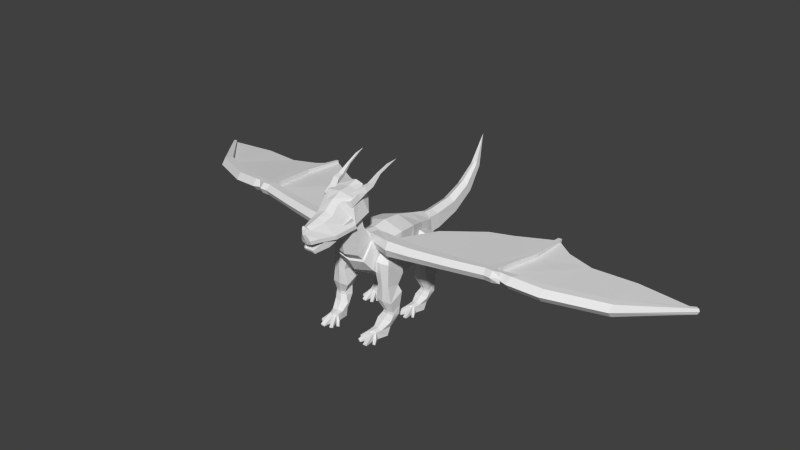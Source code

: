 # Source: ignibus.blend  (saved by Blender 2.78.0; exported with 4.5.12 LTS)
import bpy
from mathutils import Matrix  # noqa: F401  (used for matrix-valued properties, if any)

bpy.ops.wm.read_factory_settings(use_empty=True)
scene = bpy.context.scene
scene.name = 'Scene'

# ---- collections
col_collection_1 = bpy.data.collections.new('Collection 1'); scene.collection.children.link(col_collection_1)

# ---- materials (node trees are filled in below, after node groups)
mat_ignibus = bpy.data.materials.new('ignibus')
mat_ignibus.alpha_threshold = 0.0
mat_ignibus.use_transparent_shadow = False
mat_ignibus.roughness = 0.5

# ---- material node trees

# ---- world
world_world = bpy.data.worlds.new('World'); scene.world = world_world
world_world.color = (0.05088, 0.05088, 0.05088)
world_world.use_sun_shadow = False
world_world.sun_shadow_jitter_overblur = 0.0
world_world.cycles.sampling_method = 'NONE'
world_world.cycles.sample_map_resolution = 256

# ---- meshes
me_body = bpy.data.meshes.new('Body')
me_body.from_pydata([(-1.0, -1.4, -0.84), (-1.0, -0.7, 0.9), (-1.1, 1.0, -1.1), (-0.99, 1.0, 0.9), (1.0, -1.4, -0.84), (1.0, -0.7, 0.9), (1.1, 1.0, -1.1), (0.99, 1.0, 0.9), (-0.49, 3.0, 0.3), (-0.56, 3.0, -0.5), (0.49, 3.0, 0.3), (0.56, 3.0, -0.5), (-1.1, 0.0, 1.0), (-1.1, 0.0, -1.26), (1.1, 0.0, 1.0), (1.1, 0.0, -1.26), (-0.8, 2.0, -0.7), (0.8, 2.0, -0.7), (0.693, 2.0, 0.6), (-0.693, 2.0, 0.6), (-1.0, -2.0, -0.3), (-1.0, -1.4, 1.0), (1.0, -1.4, 1.0), (1.0, -2.0, -0.3), (-0.84, -2.469, 0.2949), (-0.84, -1.855, 1.058), (0.84, -1.855, 1.058), (0.84, -2.469, 0.2949), (0.0, 1.0, 1.2), (0.0, 1.0, -1.3), (0.0, -0.7, 1.2), (0.0, -1.4, -1.04), (0.0, 3.0, 0.6), (0.0, 3.0, -0.7), (0.0, 0.0, 1.3), (0.0, 0.0, -1.46), (0.0, 2.0, 0.9), (0.0, 2.0, -0.9), (0.0, -1.4, 1.3), (0.0, -2.2, -0.5), (4.199e-17, -1.708, 1.243), (-2.923e-17, -2.579, 0.1521)], [], [(12, 3, 2, 13), (37, 16, 9, 33), (14, 5, 4, 15), (1, 0, 20, 21), (35, 29, 6, 15), (34, 28, 3, 12), (32, 10, 11, 33), (36, 18, 10, 32), (16, 19, 8, 9), (18, 17, 11, 10), (30, 34, 12, 1), (31, 35, 15, 4), (7, 14, 15, 6), (1, 12, 13, 0), (7, 6, 17, 18), (2, 3, 19, 16), (28, 7, 18, 36), (29, 2, 16, 37), (39, 23, 27, 41), (31, 4, 23, 39), (30, 1, 21, 38), (4, 5, 22, 23), (23, 22, 26, 27), (38, 21, 25, 40), (21, 20, 24, 25), (22, 38, 40, 26), (5, 30, 38, 22), (0, 31, 39, 20), (20, 39, 41, 24), (6, 29, 37, 17), (3, 28, 36, 19), (0, 13, 35, 31), (5, 14, 34, 30), (19, 36, 32, 8), (8, 32, 33, 9), (14, 7, 28, 34), (13, 2, 29, 35), (17, 37, 33, 11), (26, 40, 41, 27), (25, 24, 41, 40)])
_uv = me_body.uv_layers.new(name='UVMap')
_uv.uv.foreach_set('vector', [0.1487, 0.6466, 0.1907, 0.6585, 0.1674, 0.7397, 0.1242, 0.7368, 0.23, 0.7843, 0.2183, 0.7392, 0.2613, 0.7366, 0.282, 0.756, 0.6529, 0.274, 0.6226, 0.2627, 0.6202, 0.1837, 0.6792, 0.1843, 0.117, 0.6404, 0.07358, 0.7065, 0.05825, 0.6786, 0.08668, 0.6348, 0.6924, 0.1311, 0.7486, 0.1535, 0.7176, 0.2044, 0.6792, 0.1843, 0.1621, 0.5889, 0.2152, 0.6134, 0.1907, 0.6585, 0.1487, 0.6466, 0.7993, 0.3097, 0.7884, 0.2842, 0.796, 0.2562, 0.8238, 0.2505, 0.7477, 0.3271, 0.7432, 0.2902, 0.7884, 0.2842, 0.7993, 0.3097, 0.2183, 0.7392, 0.2341, 0.68, 0.2694, 0.7088, 0.2613, 0.7366, 0.7432, 0.2902, 0.7607, 0.2315, 0.796, 0.2562, 0.7884, 0.2842, 0.1215, 0.5849, 0.1621, 0.5889, 0.1487, 0.6466, 0.117, 0.6404, 0.6096, 0.1311, 0.6924, 0.1311, 0.6792, 0.1843, 0.6202, 0.1837, 0.6949, 0.2858, 0.6529, 0.274, 0.6792, 0.1843, 0.7176, 0.2044, 0.117, 0.6404, 0.1487, 0.6466, 0.1242, 0.7368, 0.07358, 0.7065, 0.6949, 0.2858, 0.7176, 0.2044, 0.7607, 0.2315, 0.7432, 0.2902, 0.1674, 0.7397, 0.1907, 0.6585, 0.2341, 0.68, 0.2183, 0.7392, 0.6922, 0.337, 0.6949, 0.2858, 0.7432, 0.2902, 0.7477, 0.3271, 0.1672, 0.7993, 0.1674, 0.7397, 0.2183, 0.7392, 0.23, 0.7843, 0.5547, 0.158, 0.5926, 0.1994, 0.5705, 0.2143, 0.5311, 0.2023, 0.6096, 0.1311, 0.6202, 0.1837, 0.5926, 0.1994, 0.5547, 0.158, 0.1215, 0.5849, 0.117, 0.6404, 0.08668, 0.6348, 0.0793, 0.5849, 0.6202, 0.1837, 0.6226, 0.2627, 0.5939, 0.2517, 0.5926, 0.1994, 0.5926, 0.1994, 0.5939, 0.2517, 0.5757, 0.2458, 0.5705, 0.2143, 0.0793, 0.5849, 0.08668, 0.6348, 0.06811, 0.6302, 0.06224, 0.5902, 0.08668, 0.6348, 0.05825, 0.6786, 0.04724, 0.6543, 0.06811, 0.6302, 0.5939, 0.2517, 0.5615, 0.2902, 0.5498, 0.2768, 0.5757, 0.2458, 0.6226, 0.2627, 0.5975, 0.3123, 0.5615, 0.2902, 0.5939, 0.2517, 0.07358, 0.7065, 0.03709, 0.7457, 0.004305, 0.6941, 0.05825, 0.6786, 0.05825, 0.6786, 0.004305, 0.6941, 0.007357, 0.644, 0.04724, 0.6543, 0.7176, 0.2044, 0.7486, 0.1535, 0.7943, 0.1991, 0.7607, 0.2315, 0.1907, 0.6585, 0.2152, 0.6134, 0.2573, 0.6509, 0.2341, 0.68, 0.07358, 0.7065, 0.1242, 0.7368, 0.1077, 0.789, 0.03709, 0.7457, 0.6226, 0.2627, 0.6529, 0.274, 0.6341, 0.3301, 0.5975, 0.3123, 0.2341, 0.68, 0.2573, 0.6509, 0.2921, 0.6927, 0.2694, 0.7088, 0.2694, 0.7088, 0.2921, 0.6927, 0.282, 0.756, 0.2613, 0.7366, 0.6529, 0.274, 0.6949, 0.2858, 0.6922, 0.337, 0.6341, 0.3301, 0.1242, 0.7368, 0.1674, 0.7397, 0.1672, 0.7993, 0.1077, 0.789, 0.7607, 0.2315, 0.7943, 0.1991, 0.8238, 0.2505, 0.796, 0.2562, 0.5757, 0.2458, 0.5498, 0.2768, 0.5311, 0.2023, 0.5705, 0.2143, 0.06811, 0.6302, 0.04724, 0.6543, 0.007357, 0.644, 0.06224, 0.5902])
me_body.materials.append(mat_ignibus)
me_body.use_remesh_preserve_volume = False
me_body.use_remesh_preserve_attributes = False
me_body.use_mirror_vertex_groups = False
me_body.update()
me_legrightfront = bpy.data.meshes.new('LegRightFront')
me_legrightfront.from_pydata([(0.2583, -0.8161, -0.03217), (0.4583, -0.2104, 0.6379), (0.2583, 0.2539, -0.8379), (0.4583, 0.6596, 0.2322), (-0.7017, -0.8161, -0.03217), (-0.2188, -0.2104, 0.4836), (-0.7017, 0.2539, -0.8379), (-0.2188, 0.6596, 0.07785), (-0.06778, -0.09781, -1.362), (-0.06778, -0.8333, -1.185), (-0.6899, -0.09781, -1.362), (-0.6899, -0.8333, -1.185), (-0.2512, -0.1064, -2.434), (-0.2512, -0.626, -2.623), (-0.8041, -0.1064, -2.434), (-0.8041, -0.626, -2.623), (-0.835, -0.8084, -2.063), (-0.835, 0.009652, -1.706), (0.07737, 0.009652, -1.706), (0.07737, -0.8084, -2.063), (-0.1748, -0.1988, -2.855), (-0.1748, -0.6276, -2.78), (-0.8355, -0.1988, -2.855), (-0.8355, -0.6276, -2.78), (-0.1024, -0.6383, -3.456), (0.02553, -0.7612, -3.101), (-0.6553, -0.6383, -3.456), (-0.7832, -0.7612, -3.101), (-0.09221, -0.7443, -3.87), (-0.02903, -1.103, -3.437), (-0.6497, -0.8426, -3.87), (-0.5865, -1.201, -3.437), (-0.03783, -1.542, -3.866), (-0.03783, -1.542, -3.47), (-0.4281, -1.611, -3.866), (-0.4281, -1.611, -3.47), (0.1198, 0.8918, 0.08356), (-0.2217, 0.4861, -0.9093), (0.1198, -0.2104, 0.5607), (-0.2217, -0.8995, -0.01431), (-0.3788, 0.1112, -1.427), (-0.3788, -0.9083, -1.169), (-0.5276, -0.0207, -2.434), (-0.5276, -0.6927, -2.609), (-0.3788, 0.1168, -1.706), (-0.3788, -0.8918, -2.045), (-0.5052, -0.1238, -2.855), (-0.5052, -0.686, -2.767), (-0.3788, -0.5192, -3.503), (-0.3788, -0.8445, -3.083), (-0.3788, -0.7734, -3.918), (-0.3088, -1.146, -3.389), (-0.2061, -1.721, -3.876), (-0.205, -1.65, -3.513), (0.08309, -1.845, -3.868), (0.08309, -1.845, -3.671), (-0.08516, -1.924, -3.878), (-0.08412, -1.93, -3.724), (-0.4647, -1.978, -3.671), (-0.4647, -1.978, -3.868), (-0.2416, -1.994, -3.724), (-0.2427, -1.989, -3.878), (-0.4778, -1.482, -3.459), (-0.4977, -1.369, -3.867), (-0.05491, -1.291, -3.867), (-0.03506, -1.404, -3.459), (-0.2603, -1.424, -3.889), (-0.2376, -1.545, -3.412), (-0.5311, -1.744, -3.675), (-0.5311, -1.744, -3.872), (-0.645, -1.666, -3.665), (-0.6525, -1.69, -3.873), (0.0777, -1.651, -3.872), (0.0777, -1.651, -3.675), (0.207, -1.563, -3.873), (0.1851, -1.564, -3.665), (-0.4776, -2.177, -3.786), (-0.4776, -2.177, -3.871), (-0.2546, -2.194, -3.839), (-0.2556, -2.188, -3.881), (0.172, -2.024, -3.871), (0.172, -2.024, -3.786), (0.003791, -2.104, -3.881), (0.004825, -2.109, -3.839), (-0.6282, -1.918, -3.775), (-0.6282, -1.918, -3.859), (-0.7421, -1.84, -3.765), (-0.7496, -1.864, -3.861), (0.196, -1.812, -3.866), (0.196, -1.812, -3.781), (0.3253, -1.724, -3.867), (0.3035, -1.725, -3.771)], [], [(1, 0, 2, 3), (36, 37, 6, 7), (7, 6, 4, 5), (38, 39, 0, 1), (0, 9, 8, 2), (38, 1, 3, 36), (17, 14, 15, 16), (37, 40, 10, 6), (39, 41, 9, 0), (6, 10, 11, 4), (43, 47, 21, 13), (19, 13, 12, 18), (45, 43, 13, 19), (44, 42, 14, 17), (40, 44, 17, 10), (41, 45, 19, 9), (9, 19, 18, 8), (10, 17, 16, 11), (22, 26, 27, 23), (42, 46, 22, 14), (14, 22, 23, 15), (13, 21, 20, 12), (49, 51, 29, 25), (21, 25, 24, 20), (47, 49, 25, 21), (46, 48, 26, 22), (63, 71, 70, 62), (48, 50, 30, 26), (26, 30, 31, 27), (25, 29, 28, 24), (35, 58, 60, 53), (32, 72, 73, 33), (67, 53, 33, 65), (66, 52, 34, 63), (64, 32, 52, 66), (62, 35, 53, 67), (33, 55, 54, 32), (24, 28, 50, 48), (20, 24, 48, 46), (23, 27, 49, 47), (27, 31, 51, 49), (12, 20, 46, 42), (11, 16, 45, 41), (8, 18, 44, 40), (18, 12, 42, 44), (16, 15, 43, 45), (15, 23, 47, 43), (4, 11, 41, 39), (2, 8, 40, 37), (5, 38, 36, 7), (5, 4, 39, 38), (3, 2, 37, 36), (55, 81, 80, 54), (53, 57, 55, 33), (32, 54, 56, 52), (52, 56, 57, 53), (60, 78, 79, 61), (53, 60, 61, 52), (34, 59, 58, 35), (52, 61, 59, 34), (31, 62, 67, 51), (28, 64, 66, 50), (50, 66, 63, 30), (51, 67, 65, 29), (29, 65, 64, 28), (30, 63, 62, 31), (71, 87, 86, 70), (34, 69, 71, 63), (62, 70, 68, 35), (35, 68, 69, 34), (73, 89, 91, 75), (33, 73, 75, 65), (64, 74, 72, 32), (65, 75, 74, 64), (78, 76, 77, 79), (58, 76, 78, 60), (61, 79, 77, 59), (59, 77, 76, 58), (81, 83, 82, 80), (56, 82, 83, 57), (54, 80, 82, 56), (57, 83, 81, 55), (87, 85, 84, 86), (70, 86, 84, 68), (69, 85, 87, 71), (68, 84, 85, 69), (91, 89, 88, 90), (72, 88, 89, 73), (75, 91, 90, 74), (74, 90, 88, 72)])
_uv = me_legrightfront.uv_layers.new(name='UVMap')
_uv.uv.foreach_set('vector', [0.8761, 0.337, 0.8961, 0.2991, 0.8388, 0.275, 0.8324, 0.3284, 0.5344, 0.9418, 0.5293, 0.8932, 0.5073, 0.8878, 0.5175, 0.9348, 0.9693, 0.4958, 0.966, 0.4443, 0.906, 0.4606, 0.9249, 0.4994, 0.9223, 0.8438, 0.9376, 0.8029, 0.9155, 0.8039, 0.9062, 0.8465, 0.8961, 0.2991, 0.8848, 0.2447, 0.8497, 0.2438, 0.8388, 0.275, 0.9247, 0.5155, 0.9244, 0.5316, 0.9688, 0.5281, 0.9802, 0.5113, 0.9706, 0.4013, 0.9774, 0.3677, 0.9579, 0.3511, 0.9408, 0.3725, 0.5293, 0.8932, 0.5281, 0.8607, 0.5087, 0.8599, 0.5073, 0.8878, 0.9376, 0.8029, 0.9442, 0.7508, 0.9291, 0.7501, 0.9155, 0.8039, 0.966, 0.4443, 0.9598, 0.4157, 0.9251, 0.4107, 0.906, 0.4606, 0.9509, 0.682, 0.9499, 0.6741, 0.9336, 0.6738, 0.9372, 0.681, 0.8757, 0.2044, 0.8602, 0.1772, 0.8383, 0.1905, 0.8415, 0.2278, 0.944, 0.7105, 0.9509, 0.682, 0.9372, 0.681, 0.9225, 0.7091, 0.5297, 0.8464, 0.5268, 0.8098, 0.5134, 0.8073, 0.5073, 0.8417, 0.5281, 0.8607, 0.5297, 0.8464, 0.5073, 0.8417, 0.5087, 0.8599, 0.9442, 0.7508, 0.944, 0.7105, 0.9225, 0.7091, 0.9291, 0.7501, 0.8848, 0.2447, 0.8757, 0.2044, 0.8415, 0.2278, 0.8497, 0.2438, 0.9598, 0.4157, 0.9706, 0.4013, 0.9408, 0.3725, 0.9251, 0.4107, 0.9802, 0.3479, 0.9714, 0.3135, 0.9599, 0.3278, 0.9604, 0.3441, 0.5268, 0.8098, 0.5302, 0.79, 0.5147, 0.7869, 0.5134, 0.8073, 0.9774, 0.3677, 0.9802, 0.3479, 0.9604, 0.3441, 0.9579, 0.3511, 0.8602, 0.1772, 0.8587, 0.1693, 0.8385, 0.1702, 0.8383, 0.1905, 0.9442, 0.6562, 0.9409, 0.6351, 0.9273, 0.6352, 0.9243, 0.6575, 0.8587, 0.1693, 0.8613, 0.1509, 0.849, 0.1372, 0.8385, 0.1702, 0.9499, 0.6741, 0.9442, 0.6562, 0.9243, 0.6575, 0.9336, 0.6738, 0.5302, 0.79, 0.5403, 0.7554, 0.5261, 0.7527, 0.5147, 0.7869, 0.947, 0.282, 0.9325, 0.2742, 0.9291, 0.2833, 0.9346, 0.2972, 0.5403, 0.7554, 0.5427, 0.7324, 0.5294, 0.7311, 0.5261, 0.7527, 0.9714, 0.3135, 0.9704, 0.2921, 0.9469, 0.3039, 0.9599, 0.3278, 0.8613, 0.1509, 0.8696, 0.1301, 0.8466, 0.1175, 0.849, 0.1372, 0.9472, 0.6134, 0.95, 0.5949, 0.94, 0.5925, 0.9375, 0.6103, 0.301, 0.6877, 0.3007, 0.6951, 0.3098, 0.6951, 0.3193, 0.6877, 0.9388, 0.6167, 0.9375, 0.6103, 0.9299, 0.6154, 0.929, 0.6216, 0.3918, 0.7568, 0.3778, 0.7556, 0.3839, 0.7654, 0.3953, 0.7676, 0.397, 0.7467, 0.3853, 0.747, 0.3778, 0.7556, 0.3918, 0.7568, 0.9495, 0.6193, 0.9472, 0.6134, 0.9375, 0.6103, 0.9388, 0.6167, 0.3193, 0.6877, 0.31, 0.6726, 0.3009, 0.6726, 0.301, 0.6877, 0.5547, 0.7565, 0.5558, 0.7364, 0.5427, 0.7324, 0.5403, 0.7554, 0.5458, 0.7905, 0.5547, 0.7565, 0.5403, 0.7554, 0.5302, 0.79, 0.9663, 0.6741, 0.9639, 0.6578, 0.9442, 0.6562, 0.9499, 0.6741, 0.9639, 0.6578, 0.9542, 0.6321, 0.9409, 0.6351, 0.9442, 0.6562, 0.5405, 0.8105, 0.5458, 0.7905, 0.5302, 0.79, 0.5268, 0.8098, 0.9591, 0.7499, 0.9653, 0.709, 0.944, 0.7105, 0.9442, 0.7508, 0.547, 0.864, 0.5524, 0.8467, 0.5297, 0.8464, 0.5281, 0.8607, 0.5524, 0.8467, 0.5405, 0.8105, 0.5268, 0.8098, 0.5297, 0.8464, 0.9653, 0.709, 0.9647, 0.6813, 0.9509, 0.682, 0.944, 0.7105, 0.9647, 0.6813, 0.9663, 0.6741, 0.9499, 0.6741, 0.9509, 0.682, 0.9597, 0.8034, 0.9591, 0.7499, 0.9442, 0.7508, 0.9376, 0.8029, 0.553, 0.8958, 0.547, 0.864, 0.5281, 0.8607, 0.5293, 0.8932, 0.9249, 0.4994, 0.9247, 0.5155, 0.9802, 0.5113, 0.9693, 0.4958, 0.9388, 0.8414, 0.9597, 0.8034, 0.9376, 0.8029, 0.9223, 0.8438, 0.5529, 0.9468, 0.553, 0.8958, 0.5293, 0.8932, 0.5344, 0.9418, 0.31, 0.6726, 0.3047, 0.6633, 0.3007, 0.6633, 0.3009, 0.6726, 0.9375, 0.6103, 0.9322, 0.5946, 0.9246, 0.599, 0.9299, 0.6154, 0.3853, 0.747, 0.3708, 0.7429, 0.3679, 0.751, 0.3778, 0.7556, 0.3047, 0.607, 0.3026, 0.6177, 0.3096, 0.6193, 0.3219, 0.6073, 0.3095, 0.5932, 0.3026, 0.5849, 0.3007, 0.5856, 0.3025, 0.5947, 0.3219, 0.6073, 0.3095, 0.5932, 0.3025, 0.5947, 0.3047, 0.607, 0.3271, 0.6363, 0.31, 0.6362, 0.31, 0.6453, 0.3271, 0.6547, 0.3778, 0.7556, 0.3656, 0.7585, 0.3671, 0.7687, 0.3839, 0.7654, 0.9542, 0.6321, 0.9495, 0.6193, 0.9388, 0.6167, 0.9409, 0.6351, 0.4224, 0.7459, 0.397, 0.7467, 0.3918, 0.7568, 0.4224, 0.7594, 0.4224, 0.7594, 0.3918, 0.7568, 0.3953, 0.7676, 0.4203, 0.7724, 0.9409, 0.6351, 0.9388, 0.6167, 0.929, 0.6216, 0.9273, 0.6352, 0.8696, 0.1301, 0.8822, 0.124, 0.8703, 0.1083, 0.8466, 0.1175, 0.9704, 0.2921, 0.947, 0.282, 0.9346, 0.2972, 0.9469, 0.3039, 0.9325, 0.2742, 0.924, 0.2705, 0.9229, 0.275, 0.9291, 0.2833, 0.3839, 0.7654, 0.3782, 0.7708, 0.3812, 0.7761, 0.3953, 0.7676, 0.9495, 0.6193, 0.96, 0.6091, 0.9556, 0.6046, 0.9472, 0.6134, 0.3271, 0.6547, 0.3349, 0.6451, 0.3349, 0.636, 0.3271, 0.6363, 0.921, 0.6075, 0.9141, 0.5999, 0.9098, 0.6045, 0.9167, 0.6121, 0.9299, 0.6154, 0.921, 0.6075, 0.9167, 0.6121, 0.929, 0.6216, 0.397, 0.7467, 0.3832, 0.7358, 0.3798, 0.7422, 0.3853, 0.747, 0.8822, 0.124, 0.8896, 0.1099, 0.8862, 0.1008, 0.8703, 0.1083, 0.9412, 0.5823, 0.9511, 0.5847, 0.9512, 0.581, 0.9413, 0.5804, 0.95, 0.5949, 0.9511, 0.5847, 0.9412, 0.5823, 0.94, 0.5925, 0.3656, 0.7585, 0.3565, 0.7599, 0.3579, 0.7701, 0.3671, 0.7687, 0.31, 0.6362, 0.3007, 0.6361, 0.3007, 0.64, 0.31, 0.6453, 0.9207, 0.5895, 0.9283, 0.5851, 0.9277, 0.5832, 0.9198, 0.5858, 0.3026, 0.6177, 0.3007, 0.6268, 0.3026, 0.6274, 0.3096, 0.6193, 0.3708, 0.7429, 0.3621, 0.7396, 0.3592, 0.7477, 0.3679, 0.751, 0.9322, 0.5946, 0.9283, 0.5851, 0.9207, 0.5895, 0.9246, 0.599, 0.969, 0.5975, 0.9643, 0.5937, 0.9618, 0.5967, 0.9663, 0.6011, 0.96, 0.6091, 0.9663, 0.6011, 0.9618, 0.5967, 0.9556, 0.6046, 0.3782, 0.7708, 0.3705, 0.776, 0.3735, 0.7814, 0.3812, 0.7761, 0.3349, 0.6451, 0.3441, 0.6405, 0.3441, 0.6366, 0.3349, 0.636, 0.9098, 0.6045, 0.9141, 0.5999, 0.9115, 0.5971, 0.9062, 0.6018, 0.3007, 0.6951, 0.301, 0.7043, 0.3049, 0.7043, 0.3098, 0.6951, 0.8896, 0.1099, 0.8961, 0.1017, 0.8948, 0.09733, 0.8862, 0.1008, 0.3832, 0.7358, 0.3753, 0.7311, 0.3718, 0.7375, 0.3798, 0.7422])
me_legrightfront.materials.append(mat_ignibus)
me_legrightfront.use_remesh_preserve_volume = False
me_legrightfront.use_remesh_preserve_attributes = False
me_legrightfront.use_mirror_vertex_groups = False
me_legrightfront.update()
me_wingright01 = bpy.data.meshes.new('WingRight01')
me_wingright01.from_pydata([(0.3549, -0.102, 0.3383), (-1.058, -0.5504, 0.5348), (0.3465, 0.3986, 0.2806), (-0.3355, 0.2389, 0.4183), (0.3352, -0.1674, -0.2267), (-1.085, -0.6375, -0.2184), (0.3269, 0.3332, -0.2843), (-0.3616, 0.1518, -0.3349), (-2.325, -0.4029, 0.5006), (-2.236, 0.1505, 0.4335), (-2.258, 0.0773, -0.1992), (-2.347, -0.4761, -0.1321), (-4.158, -0.06547, 0.4932), (-4.254, 0.4304, 0.4392), (-4.274, 0.3645, -0.1303), (-4.178, -0.1314, -0.07623), (-6.323, 0.2908, 0.5272), (-6.321, 0.7174, 0.4686), (-6.278, 0.6634, -0.1008), (-6.343, 0.2249, -0.0422), (-6.69, 0.4102, 0.5262), (-6.71, 0.3443, -0.04325), (-0.3485, 0.1954, 0.04171), (0.3367, 0.3659, -0.001845), (-1.091, -0.7845, 0.1809), (0.3331, -0.249, 0.06944), (-2.247, 0.1139, 0.1171), (-2.356, -0.63, 0.207), (-4.264, 0.3974, 0.1545), (-4.188, -0.2889, 0.2312), (-6.3, 0.6904, 0.1839), (-6.352, 0.06731, 0.2653), (-6.7, 0.3772, 0.2415), (-5.872, 0.6861, -0.099), (-5.948, 0.2608, -0.06008), (-5.928, 0.3267, 0.5094), (-5.915, 0.7401, 0.4704), (-5.893, 0.7131, 0.1857), (-5.991, 0.1097, 0.2478), (-6.564, 3.534, -0.1056), (-6.547, 3.513, -0.3334), (-6.254, 3.441, -0.3047), (-6.581, 3.556, 0.1221), (-6.271, 3.462, -0.07689), (-6.288, 3.484, 0.1509), (-6.418, 5.84, -0.276), (-6.408, 5.827, -0.4127), (-6.232, 5.784, -0.3954), (-6.429, 5.853, -0.1394), (-6.243, 5.797, -0.2588), (-6.253, 5.81, -0.1221), (-1.548, 2.644, -0.05761), (-3.364, 4.192, -0.1147), (-4.459, 4.728, -0.178)], [], [(1, 0, 2, 3), (22, 23, 6, 7), (7, 6, 4, 5), (24, 25, 0, 1), (25, 4, 6, 23), (22, 26, 9, 3), (27, 29, 15, 11), (5, 11, 10, 7), (3, 9, 8, 1), (24, 27, 11, 5), (34, 19, 18, 33), (26, 28, 13, 9), (11, 15, 14, 10), (9, 13, 12, 8), (19, 21, 18), (36, 17, 16, 35), (38, 31, 19, 34), (36, 44, 42, 17), (32, 20, 17, 30), (17, 20, 16), (31, 32, 21, 19), (16, 20, 32, 31), (21, 32, 30, 18), (33, 41, 43, 37), (35, 16, 31, 38), (10, 14, 28, 26), (1, 8, 27, 24), (8, 12, 29, 27), (7, 10, 26, 22), (0, 25, 23, 2), (5, 4, 25, 24), (3, 2, 23, 22), (12, 35, 38, 29), (14, 33, 37, 28), (28, 37, 36, 13), (29, 38, 34, 15), (13, 36, 35, 12), (15, 34, 33, 14), (43, 49, 50, 44), (40, 46, 47, 41), (30, 39, 40, 18), (17, 42, 39, 30), (37, 43, 44, 36), (18, 40, 41, 33), (49, 45, 48, 50), (47, 46, 45, 49), (44, 50, 48, 42), (42, 48, 45, 39), (39, 45, 46, 40), (41, 47, 49, 43), (37, 52, 53, 43), (28, 52, 37), (49, 43, 53), (26, 22, 51), (28, 26, 51, 52)])
_uv = me_wingright01.uv_layers.new(name='UVMap')
_uv.uv.foreach_set('vector', [0.05561, 0.1103, 0.01601, 0.1467, 0.02053, 0.1585, 0.04122, 0.1517, 0.04303, 0.1783, 0.01143, 0.181, 0.01964, 0.1896, 0.03966, 0.1957, 0.03966, 0.1957, 0.01964, 0.1896, 0.01548, 0.201, 0.05414, 0.2353, 0.04758, 0.09385, 0.004305, 0.1407, 0.01601, 0.1467, 0.05561, 0.1103, 0.004305, 0.2068, 0.01548, 0.201, 0.01964, 0.1896, 0.01143, 0.181, 0.04502, 0.1697, 0.1248, 0.1305, 0.1185, 0.1167, 0.04122, 0.1517, 0.1006, 0.2697, 0.1827, 0.2956, 0.1886, 0.2803, 0.1062, 0.2538, 0.05414, 0.2353, 0.1062, 0.2538, 0.1146, 0.2282, 0.03966, 0.1957, 0.04122, 0.1517, 0.1185, 0.1167, 0.1094, 0.0903, 0.05561, 0.1103, 0.04667, 0.2513, 0.1006, 0.2697, 0.1062, 0.2538, 0.05414, 0.2353, 0.2741, 0.3101, 0.2856, 0.3232, 0.3021, 0.3085, 0.2872, 0.2896, 0.1248, 0.1305, 0.2151, 0.09199, 0.21, 0.07894, 0.1185, 0.1167, 0.1062, 0.2538, 0.1886, 0.2803, 0.2038, 0.2623, 0.1146, 0.2282, 0.1185, 0.1167, 0.21, 0.07894, 0.1941, 0.06106, 0.1094, 0.0903, 0.2856, 0.3232, 0.2953, 0.327, 0.3021, 0.3085, 0.293, 0.04882, 0.3084, 0.03121, 0.2904, 0.01856, 0.2783, 0.03143, 0.2669, 0.3247, 0.2787, 0.3346, 0.2856, 0.3232, 0.2741, 0.3101, 0.293, 0.04882, 0.4262, 0.119, 0.4368, 0.1095, 0.3084, 0.03121, 0.3033, 0.004305, 0.2999, 0.01507, 0.3084, 0.03121, 0.3188, 0.02047, 0.3084, 0.03121, 0.2999, 0.01507, 0.2904, 0.01856, 0.2787, 0.3346, 0.2971, 0.337, 0.2953, 0.327, 0.2856, 0.3232, 0.2904, 0.01856, 0.2999, 0.01507, 0.3033, 0.004305, 0.2835, 0.00639, 0.2953, 0.327, 0.2971, 0.337, 0.3129, 0.3207, 0.3021, 0.3085, 0.2872, 0.2896, 0.4304, 0.2258, 0.4259, 0.2149, 0.2873, 0.273, 0.2783, 0.03143, 0.2904, 0.01856, 0.2835, 0.00639, 0.2712, 0.0165, 0.1146, 0.2282, 0.2038, 0.2623, 0.2081, 0.2501, 0.1204, 0.2148, 0.05561, 0.1103, 0.1094, 0.0903, 0.1033, 0.07382, 0.04758, 0.09385, 0.1094, 0.0903, 0.1941, 0.06106, 0.1879, 0.04567, 0.1033, 0.07382, 0.03966, 0.1957, 0.1146, 0.2282, 0.1204, 0.2148, 0.04303, 0.1783, 0.01601, 0.1467, 0.004305, 0.1407, 0.01214, 0.1675, 0.02053, 0.1585, 0.05414, 0.2353, 0.01548, 0.201, 0.004305, 0.2068, 0.04667, 0.2513, 0.04122, 0.1517, 0.02053, 0.1585, 0.01214, 0.1675, 0.04502, 0.1697, 0.1941, 0.06106, 0.2783, 0.03143, 0.2712, 0.0165, 0.1879, 0.04567, 0.2038, 0.2623, 0.2872, 0.2896, 0.2873, 0.273, 0.2081, 0.2501, 0.2151, 0.09199, 0.2912, 0.0646, 0.293, 0.04882, 0.21, 0.07894, 0.1827, 0.2956, 0.2669, 0.3247, 0.2741, 0.3101, 0.1886, 0.2803, 0.21, 0.07894, 0.293, 0.04882, 0.2783, 0.03143, 0.1941, 0.06106, 0.1886, 0.2803, 0.2741, 0.3101, 0.2872, 0.2896, 0.2038, 0.2623, 0.421, 0.129, 0.5043, 0.1697, 0.4997, 0.1617, 0.4262, 0.119, 0.4408, 0.2366, 0.5146, 0.1912, 0.5106, 0.1864, 0.4304, 0.2258, 0.3129, 0.3207, 0.4473, 0.2468, 0.4408, 0.2366, 0.3021, 0.3085, 0.3084, 0.03121, 0.4368, 0.1095, 0.4436, 0.09992, 0.3188, 0.02047, 0.2912, 0.0646, 0.421, 0.129, 0.4262, 0.119, 0.293, 0.04882, 0.3021, 0.3085, 0.4408, 0.2366, 0.4304, 0.2258, 0.2872, 0.2896, 0.5043, 0.1697, 0.5112, 0.1575, 0.5037, 0.1575, 0.4997, 0.1617, 0.5106, 0.1864, 0.5146, 0.1912, 0.5225, 0.1917, 0.5162, 0.1783, 0.4262, 0.119, 0.4997, 0.1617, 0.5037, 0.1575, 0.4368, 0.1095, 0.4368, 0.1095, 0.5037, 0.1575, 0.5112, 0.1575, 0.4436, 0.09992, 0.4473, 0.2468, 0.5225, 0.1917, 0.5146, 0.1912, 0.4408, 0.2366, 0.4304, 0.2258, 0.5106, 0.1864, 0.5162, 0.1783, 0.4259, 0.2149, 0.3565, 0.5115, 0.5558, 0.4957, 0.5419, 0.4408, 0.4426, 0.4151, 0.3945, 0.5784, 0.5558, 0.4957, 0.3565, 0.5115, 0.5261, 0.3456, 0.4426, 0.4151, 0.5419, 0.4408, 0.4453, 0.6581, 0.5055, 0.7225, 0.5558, 0.6064, 0.3945, 0.5784, 0.4453, 0.6581, 0.5558, 0.6064, 0.5558, 0.4957])
me_wingright01.materials.append(mat_ignibus)
me_wingright01.use_remesh_preserve_volume = False
me_wingright01.use_remesh_preserve_attributes = False
me_wingright01.use_mirror_vertex_groups = False
me_wingright01.update()
me_wingright02 = bpy.data.meshes.new('WingRight02')
me_wingright02.from_pydata([(0.1341, 0.2115, 0.3547), (0.1725, 0.1962, 0.01308), (0.1142, -0.009872, 0.4002), (0.1589, -0.0277, 0.001624), (-0.9493, 0.3266, 0.3724), (-0.879, 0.2986, -0.254), (-0.7497, -0.04648, 0.4115), (-0.6793, -0.07449, -0.2149), (-2.007, 0.5717, 0.2428), (-1.936, 0.5437, -0.3836), (-2.259, 0.2305, 0.2297), (-2.189, 0.2025, -0.3967), (-4.654, 1.877, -0.1127), (-4.583, 1.849, -0.7391), (-4.935, 1.559, -0.1301), (-4.865, 1.531, -0.7564), (-7.339, 4.598, -0.7201), (-7.31, 4.586, -0.9832), (-7.482, 4.518, -0.7247), (-7.448, 4.504, -1.025), (0.1533, 0.2038, 0.1839), (0.1574, -0.2282, 0.2126), (-0.9141, 0.3126, 0.05923), (-0.6847, -0.3596, 0.115), (-1.971, 0.5577, -0.0704), (-2.195, -0.08264, -0.06682), (-4.618, 1.863, -0.4259), (-4.87, 1.246, -0.4265), (-7.362, 4.611, -0.8517), (-7.535, 4.512, -0.8583), (0.002166, 2.835, -0.1056), (0.008439, 5.155, -0.276), (-2.314, 4.191, -0.4308), (-4.504, 4.575, -0.6016), (-0.9188, 4.522, -0.3249)], [], [(21, 23, 7, 3), (7, 11, 9, 5), (20, 22, 4, 0), (3, 7, 5, 1), (0, 4, 6, 2), (24, 26, 12, 8), (22, 24, 8, 4), (4, 8, 10, 6), (23, 25, 11, 7), (12, 16, 18, 14), (8, 12, 14, 10), (25, 27, 15, 11), (11, 15, 13, 9), (28, 29, 18, 16), (27, 29, 19, 15), (15, 19, 17, 13), (26, 28, 16, 12), (13, 17, 28, 26), (14, 18, 29, 27), (17, 19, 29, 28), (10, 14, 27, 25), (6, 10, 25, 23), (5, 9, 24, 22), (9, 13, 26, 24), (1, 5, 22, 20), (2, 6, 23, 21), (28, 26, 33), (30, 34, 32, 20), (22, 20, 32), (26, 24, 32, 33), (30, 31, 34), (24, 22, 32), (2, 21, 20, 0), (1, 20, 21, 3)])
_uv = me_wingright02.uv_layers.new(name='UVMap')
_uv.uv.foreach_set('vector', [0.004305, 0.8271, 0.0308, 0.8527, 0.04117, 0.8359, 0.01442, 0.822, 0.04117, 0.8359, 0.1115, 0.8506, 0.1072, 0.8306, 0.05547, 0.8229, 0.5287, 0.06859, 0.5728, 0.07128, 0.5718, 0.05607, 0.5334, 0.06263, 0.01442, 0.822, 0.04117, 0.8359, 0.05547, 0.8229, 0.01797, 0.8162, 0.5334, 0.06263, 0.5718, 0.05607, 0.5573, 0.04281, 0.53, 0.05651, 0.6258, 0.06408, 0.7726, 0.06005, 0.773, 0.04424, 0.6244, 0.04847, 0.5728, 0.07128, 0.6258, 0.06408, 0.6244, 0.04847, 0.5718, 0.05607, 0.5718, 0.05607, 0.6244, 0.04847, 0.6289, 0.02842, 0.5573, 0.04281, 0.0308, 0.8527, 0.1029, 0.8703, 0.1115, 0.8506, 0.04117, 0.8359, 0.773, 0.04424, 0.9314, 0.06556, 0.9343, 0.05989, 0.7763, 0.02309, 0.6244, 0.04847, 0.773, 0.04424, 0.7763, 0.02309, 0.6289, 0.02842, 0.1029, 0.8703, 0.2525, 0.8758, 0.26, 0.8569, 0.1115, 0.8506, 0.1115, 0.8506, 0.26, 0.8569, 0.2565, 0.8349, 0.1072, 0.8306, 0.9387, 0.07128, 0.9424, 0.05573, 0.9343, 0.05989, 0.9314, 0.06556, 0.2525, 0.8758, 0.4283, 0.8255, 0.417, 0.8202, 0.26, 0.8569, 0.26, 0.8569, 0.417, 0.8202, 0.4148, 0.8142, 0.2565, 0.8349, 0.7726, 0.06005, 0.9387, 0.07128, 0.9314, 0.06556, 0.773, 0.04424, 0.2565, 0.8349, 0.4148, 0.8142, 0.4236, 0.8079, 0.2561, 0.819, 0.7763, 0.02309, 0.9343, 0.05989, 0.9424, 0.05573, 0.769, 0.004305, 0.4148, 0.8142, 0.417, 0.8202, 0.4283, 0.8255, 0.4236, 0.8079, 0.6289, 0.02842, 0.7763, 0.02309, 0.769, 0.004305, 0.6203, 0.008539, 0.5573, 0.04281, 0.6289, 0.02842, 0.6203, 0.008539, 0.5469, 0.02535, 0.05547, 0.8229, 0.1072, 0.8306, 0.1085, 0.8153, 0.05648, 0.8079, 0.1072, 0.8306, 0.2565, 0.8349, 0.2561, 0.819, 0.1085, 0.8153, 0.01797, 0.8162, 0.05547, 0.8229, 0.05648, 0.8079, 0.01341, 0.8104, 0.53, 0.05651, 0.5573, 0.04281, 0.5469, 0.02535, 0.5198, 0.05132, 0.3479, 0.5637, 0.2242, 0.4313, 0.215, 0.5571, 0.007906, 0.4685, 0.0484, 0.5486, 0.1138, 0.5357, 0.004305, 0.3456, 0.0539, 0.3526, 0.004305, 0.3456, 0.1138, 0.5357, 0.2242, 0.4313, 0.1028, 0.3659, 0.1138, 0.5357, 0.215, 0.5571, 0.007906, 0.4685, 0.004305, 0.5763, 0.0484, 0.5486, 0.1028, 0.3659, 0.0539, 0.3526, 0.1138, 0.5357, 0.53, 0.05651, 0.5198, 0.05132, 0.5287, 0.06859, 0.5334, 0.06263, 0.01797, 0.8162, 0.01341, 0.8104, 0.004305, 0.8271, 0.01442, 0.822])
me_wingright02.materials.append(mat_ignibus)
me_wingright02.use_remesh_preserve_volume = False
me_wingright02.use_remesh_preserve_attributes = False
me_wingright02.use_mirror_vertex_groups = False
me_wingright02.update()
me_legrightback = bpy.data.meshes.new('LegRightBack')
me_legrightback.from_pydata([(0.2325, -0.7345, -0.04088), (0.4125, -0.1894, 0.5622), (0.2325, 0.2285, -0.766), (0.4125, 0.5937, 0.197), (-0.6315, -0.7345, -0.04088), (-0.1969, -0.1894, 0.4233), (-0.6315, 0.2285, -0.766), (-0.1969, 0.5937, 0.05813), (-0.06101, -0.08803, -1.238), (-0.06101, -0.7499, -1.078), (-0.6209, -0.08803, -1.238), (-0.6209, -0.7499, -1.078), (-0.226, -0.09579, -2.203), (-0.226, -0.5634, -2.373), (-0.7237, -0.09579, -2.203), (-0.7237, -0.5634, -2.373), (-0.7515, -0.7276, -1.869), (-0.7515, 0.008687, -1.547), (0.06963, 0.008687, -1.547), (0.06963, -0.7276, -1.869), (-0.1573, -0.1789, -2.582), (-0.1573, -0.5649, -2.514), (-0.752, -0.1789, -2.582), (-0.752, -0.5649, -2.514), (-0.09212, -0.5744, -3.122), (0.02298, -0.685, -2.803), (-0.5898, -0.5744, -3.122), (-0.7049, -0.685, -2.803), (-0.08299, -0.6698, -3.495), (-0.02612, -0.9923, -3.105), (-0.5847, -0.7583, -3.495), (-0.5279, -1.081, -3.105), (-0.03404, -1.388, -3.491), (-0.03404, -1.388, -3.135), (-0.3853, -1.449, -3.491), (-0.3853, -1.449, -3.135), (0.1078, 0.8027, 0.06328), (-0.1995, 0.4375, -0.8303), (0.1078, -0.1894, 0.4927), (-0.1995, -0.8095, -0.02481), (-0.3409, 0.1001, -1.296), (-0.3409, -0.8175, -1.064), (-0.4749, -0.01863, -2.203), (-0.4749, -0.6235, -2.36), (-0.3409, 0.1051, -1.547), (-0.3409, -0.8026, -1.853), (-0.4546, -0.1114, -2.582), (-0.4546, -0.6174, -2.502), (-0.3409, -0.4673, -3.165), (-0.3409, -0.7601, -2.787), (-0.3409, -0.6961, -3.538), (-0.2779, -1.031, -3.062), (-0.1855, -1.549, -3.501), (-0.1845, -1.485, -3.174), (0.07478, -1.66, -3.493), (0.07478, -1.66, -3.316), (-0.07664, -1.732, -3.502), (-0.07571, -1.737, -3.363), (-0.4182, -1.78, -3.316), (-0.4182, -1.78, -3.493), (-0.2175, -1.795, -3.363), (-0.2184, -1.79, -3.502), (-0.4301, -1.334, -3.125), (-0.4479, -1.232, -3.492), (-0.04942, -1.162, -3.492), (-0.03156, -1.263, -3.125), (-0.2343, -1.281, -3.512), (-0.2139, -1.39, -3.082), (-0.478, -1.569, -3.32), (-0.478, -1.569, -3.496), (-0.5805, -1.499, -3.31), (-0.5872, -1.521, -3.498), (0.06993, -1.486, -3.496), (0.06993, -1.486, -3.32), (0.1863, -1.407, -3.498), (0.1666, -1.408, -3.31), (-0.4299, -1.959, -3.42), (-0.4299, -1.959, -3.496), (-0.2291, -1.975, -3.467), (-0.2301, -1.969, -3.505), (0.1548, -1.821, -3.496), (0.1548, -1.821, -3.419), (0.003412, -1.893, -3.505), (0.004342, -1.898, -3.467), (-0.5654, -1.726, -3.409), (-0.5654, -1.726, -3.485), (-0.6679, -1.656, -3.4), (-0.6747, -1.678, -3.487), (0.1764, -1.631, -3.491), (0.1764, -1.631, -3.415), (0.2928, -1.552, -3.492), (0.2731, -1.553, -3.406)], [], [(1, 0, 2, 3), (36, 37, 6, 7), (7, 6, 4, 5), (38, 39, 0, 1), (0, 9, 8, 2), (38, 1, 3, 36), (17, 14, 15, 16), (37, 40, 10, 6), (39, 41, 9, 0), (6, 10, 11, 4), (43, 47, 21, 13), (19, 13, 12, 18), (45, 43, 13, 19), (44, 42, 14, 17), (40, 44, 17, 10), (41, 45, 19, 9), (9, 19, 18, 8), (10, 17, 16, 11), (22, 26, 27, 23), (42, 46, 22, 14), (14, 22, 23, 15), (13, 21, 20, 12), (49, 51, 29, 25), (21, 25, 24, 20), (47, 49, 25, 21), (46, 48, 26, 22), (63, 71, 70, 62), (48, 50, 30, 26), (26, 30, 31, 27), (25, 29, 28, 24), (35, 58, 60, 53), (32, 72, 73, 33), (67, 53, 33, 65), (66, 52, 34, 63), (64, 32, 52, 66), (62, 35, 53, 67), (33, 55, 54, 32), (24, 28, 50, 48), (20, 24, 48, 46), (23, 27, 49, 47), (27, 31, 51, 49), (12, 20, 46, 42), (11, 16, 45, 41), (8, 18, 44, 40), (18, 12, 42, 44), (16, 15, 43, 45), (15, 23, 47, 43), (4, 11, 41, 39), (2, 8, 40, 37), (5, 38, 36, 7), (5, 4, 39, 38), (3, 2, 37, 36), (55, 81, 80, 54), (53, 57, 55, 33), (32, 54, 56, 52), (52, 56, 57, 53), (60, 78, 79, 61), (53, 60, 61, 52), (34, 59, 58, 35), (52, 61, 59, 34), (31, 62, 67, 51), (28, 64, 66, 50), (50, 66, 63, 30), (51, 67, 65, 29), (29, 65, 64, 28), (30, 63, 62, 31), (71, 87, 86, 70), (34, 69, 71, 63), (62, 70, 68, 35), (35, 68, 69, 34), (73, 89, 91, 75), (33, 73, 75, 65), (64, 74, 72, 32), (65, 75, 74, 64), (78, 76, 77, 79), (58, 76, 78, 60), (61, 79, 77, 59), (59, 77, 76, 58), (81, 83, 82, 80), (56, 82, 83, 57), (54, 80, 82, 56), (57, 83, 81, 55), (87, 85, 84, 86), (70, 86, 84, 68), (69, 85, 87, 71), (68, 84, 85, 69), (91, 89, 88, 90), (72, 88, 89, 73), (75, 91, 90, 74), (74, 90, 88, 72)])
_uv = me_legrightback.uv_layers.new(name='UVMap')
_uv.uv.foreach_set('vector', [0.8761, 0.337, 0.8961, 0.2991, 0.8388, 0.275, 0.8324, 0.3284, 0.5344, 0.9418, 0.5293, 0.8932, 0.5073, 0.8878, 0.5175, 0.9348, 0.9693, 0.4958, 0.966, 0.4443, 0.906, 0.4606, 0.9249, 0.4994, 0.9223, 0.8438, 0.9376, 0.8029, 0.9155, 0.8039, 0.9062, 0.8465, 0.8961, 0.2991, 0.8848, 0.2447, 0.8497, 0.2438, 0.8388, 0.275, 0.9247, 0.5155, 0.9244, 0.5316, 0.9688, 0.5281, 0.9802, 0.5113, 0.9706, 0.4013, 0.9774, 0.3677, 0.9579, 0.3511, 0.9408, 0.3725, 0.5293, 0.8932, 0.5281, 0.8607, 0.5087, 0.8599, 0.5073, 0.8878, 0.9376, 0.8029, 0.9442, 0.7508, 0.9291, 0.7501, 0.9155, 0.8039, 0.966, 0.4443, 0.9598, 0.4157, 0.9251, 0.4107, 0.906, 0.4606, 0.9509, 0.682, 0.9499, 0.6741, 0.9336, 0.6738, 0.9372, 0.681, 0.8757, 0.2044, 0.8602, 0.1772, 0.8383, 0.1905, 0.8415, 0.2278, 0.944, 0.7105, 0.9509, 0.682, 0.9372, 0.681, 0.9225, 0.7091, 0.5297, 0.8464, 0.5268, 0.8098, 0.5134, 0.8073, 0.5073, 0.8417, 0.5281, 0.8607, 0.5297, 0.8464, 0.5073, 0.8417, 0.5087, 0.8599, 0.9442, 0.7508, 0.944, 0.7105, 0.9225, 0.7091, 0.9291, 0.7501, 0.8848, 0.2447, 0.8757, 0.2044, 0.8415, 0.2278, 0.8497, 0.2438, 0.9598, 0.4157, 0.9706, 0.4013, 0.9408, 0.3725, 0.9251, 0.4107, 0.9802, 0.3479, 0.9714, 0.3135, 0.9599, 0.3278, 0.9604, 0.3441, 0.5268, 0.8098, 0.5302, 0.79, 0.5147, 0.7869, 0.5134, 0.8073, 0.9774, 0.3677, 0.9802, 0.3479, 0.9604, 0.3441, 0.9579, 0.3511, 0.8602, 0.1772, 0.8587, 0.1693, 0.8385, 0.1702, 0.8383, 0.1905, 0.9442, 0.6562, 0.9409, 0.6351, 0.9273, 0.6352, 0.9243, 0.6575, 0.8587, 0.1693, 0.8613, 0.1509, 0.849, 0.1372, 0.8385, 0.1702, 0.9499, 0.6741, 0.9442, 0.6562, 0.9243, 0.6575, 0.9336, 0.6738, 0.5302, 0.79, 0.5403, 0.7554, 0.5261, 0.7527, 0.5147, 0.7869, 0.947, 0.282, 0.9325, 0.2742, 0.9291, 0.2833, 0.9346, 0.2972, 0.5403, 0.7554, 0.5427, 0.7324, 0.5294, 0.7311, 0.5261, 0.7527, 0.9714, 0.3135, 0.9704, 0.2921, 0.9469, 0.3039, 0.9599, 0.3278, 0.8613, 0.1509, 0.8696, 0.1301, 0.8466, 0.1175, 0.849, 0.1372, 0.9472, 0.6134, 0.95, 0.5949, 0.94, 0.5925, 0.9375, 0.6103, 0.301, 0.6877, 0.3007, 0.6951, 0.3098, 0.6951, 0.3193, 0.6877, 0.9388, 0.6167, 0.9375, 0.6103, 0.9299, 0.6154, 0.929, 0.6216, 0.3918, 0.7568, 0.3778, 0.7556, 0.3839, 0.7654, 0.3953, 0.7676, 0.397, 0.7467, 0.3853, 0.747, 0.3778, 0.7556, 0.3918, 0.7568, 0.9495, 0.6193, 0.9472, 0.6134, 0.9375, 0.6103, 0.9388, 0.6167, 0.3193, 0.6877, 0.31, 0.6726, 0.3009, 0.6726, 0.301, 0.6877, 0.5547, 0.7565, 0.5558, 0.7364, 0.5427, 0.7324, 0.5403, 0.7554, 0.5458, 0.7905, 0.5547, 0.7565, 0.5403, 0.7554, 0.5302, 0.79, 0.9663, 0.6741, 0.9639, 0.6578, 0.9442, 0.6562, 0.9499, 0.6741, 0.9639, 0.6578, 0.9542, 0.6321, 0.9409, 0.6351, 0.9442, 0.6562, 0.5405, 0.8105, 0.5458, 0.7905, 0.5302, 0.79, 0.5268, 0.8098, 0.9591, 0.7499, 0.9653, 0.709, 0.944, 0.7105, 0.9442, 0.7508, 0.547, 0.864, 0.5524, 0.8467, 0.5297, 0.8464, 0.5281, 0.8607, 0.5524, 0.8467, 0.5405, 0.8105, 0.5268, 0.8098, 0.5297, 0.8464, 0.9653, 0.709, 0.9647, 0.6813, 0.9509, 0.682, 0.944, 0.7105, 0.9647, 0.6813, 0.9663, 0.6741, 0.9499, 0.6741, 0.9509, 0.682, 0.9597, 0.8034, 0.9591, 0.7499, 0.9442, 0.7508, 0.9376, 0.8029, 0.553, 0.8958, 0.547, 0.864, 0.5281, 0.8607, 0.5293, 0.8932, 0.9249, 0.4994, 0.9247, 0.5155, 0.9802, 0.5113, 0.9693, 0.4958, 0.9388, 0.8414, 0.9597, 0.8034, 0.9376, 0.8029, 0.9223, 0.8438, 0.5529, 0.9468, 0.553, 0.8958, 0.5293, 0.8932, 0.5344, 0.9418, 0.31, 0.6726, 0.3047, 0.6633, 0.3007, 0.6633, 0.3009, 0.6726, 0.9375, 0.6103, 0.9322, 0.5946, 0.9246, 0.599, 0.9299, 0.6154, 0.3853, 0.747, 0.3708, 0.7429, 0.3679, 0.751, 0.3778, 0.7556, 0.3047, 0.607, 0.3026, 0.6177, 0.3096, 0.6193, 0.3219, 0.6073, 0.3095, 0.5932, 0.3026, 0.5849, 0.3007, 0.5856, 0.3025, 0.5947, 0.3219, 0.6073, 0.3095, 0.5932, 0.3025, 0.5947, 0.3047, 0.607, 0.3271, 0.6363, 0.31, 0.6362, 0.31, 0.6453, 0.3271, 0.6547, 0.3778, 0.7556, 0.3656, 0.7585, 0.3671, 0.7687, 0.3839, 0.7654, 0.9542, 0.6321, 0.9495, 0.6193, 0.9388, 0.6167, 0.9409, 0.6351, 0.4224, 0.7459, 0.397, 0.7467, 0.3918, 0.7568, 0.4224, 0.7594, 0.4224, 0.7594, 0.3918, 0.7568, 0.3953, 0.7676, 0.4203, 0.7724, 0.9409, 0.6351, 0.9388, 0.6167, 0.929, 0.6216, 0.9273, 0.6352, 0.8696, 0.1301, 0.8822, 0.124, 0.8703, 0.1083, 0.8466, 0.1175, 0.9704, 0.2921, 0.947, 0.282, 0.9346, 0.2972, 0.9469, 0.3039, 0.9325, 0.2742, 0.924, 0.2705, 0.9229, 0.275, 0.9291, 0.2833, 0.3839, 0.7654, 0.3782, 0.7708, 0.3812, 0.7761, 0.3953, 0.7676, 0.9495, 0.6193, 0.96, 0.6091, 0.9556, 0.6046, 0.9472, 0.6134, 0.3271, 0.6547, 0.3349, 0.6451, 0.3349, 0.636, 0.3271, 0.6363, 0.921, 0.6075, 0.9141, 0.5999, 0.9098, 0.6045, 0.9167, 0.6121, 0.9299, 0.6154, 0.921, 0.6075, 0.9167, 0.6121, 0.929, 0.6216, 0.397, 0.7467, 0.3832, 0.7358, 0.3798, 0.7422, 0.3853, 0.747, 0.8822, 0.124, 0.8896, 0.1099, 0.8862, 0.1008, 0.8703, 0.1083, 0.9412, 0.5823, 0.9511, 0.5847, 0.9512, 0.581, 0.9413, 0.5804, 0.95, 0.5949, 0.9511, 0.5847, 0.9412, 0.5823, 0.94, 0.5925, 0.3656, 0.7585, 0.3565, 0.7599, 0.3579, 0.7701, 0.3671, 0.7687, 0.31, 0.6362, 0.3007, 0.6361, 0.3007, 0.64, 0.31, 0.6453, 0.9207, 0.5895, 0.9283, 0.5851, 0.9277, 0.5832, 0.9198, 0.5858, 0.3026, 0.6177, 0.3007, 0.6268, 0.3026, 0.6274, 0.3096, 0.6193, 0.3708, 0.7429, 0.3621, 0.7396, 0.3592, 0.7477, 0.3679, 0.751, 0.9322, 0.5946, 0.9283, 0.5851, 0.9207, 0.5895, 0.9246, 0.599, 0.969, 0.5975, 0.9643, 0.5937, 0.9618, 0.5967, 0.9663, 0.6011, 0.96, 0.6091, 0.9663, 0.6011, 0.9618, 0.5967, 0.9556, 0.6046, 0.3782, 0.7708, 0.3705, 0.776, 0.3735, 0.7814, 0.3812, 0.7761, 0.3349, 0.6451, 0.3441, 0.6405, 0.3441, 0.6366, 0.3349, 0.636, 0.9098, 0.6045, 0.9141, 0.5999, 0.9115, 0.5971, 0.9062, 0.6018, 0.3007, 0.6951, 0.301, 0.7043, 0.3049, 0.7043, 0.3098, 0.6951, 0.8896, 0.1099, 0.8961, 0.1017, 0.8948, 0.09733, 0.8862, 0.1008, 0.3832, 0.7358, 0.3753, 0.7311, 0.3718, 0.7375, 0.3798, 0.7422])
me_legrightback.materials.append(mat_ignibus)
me_legrightback.use_remesh_preserve_volume = False
me_legrightback.use_remesh_preserve_attributes = False
me_legrightback.use_mirror_vertex_groups = False
me_legrightback.update()
me_legleftback = bpy.data.meshes.new('LegLeftBack')
me_legleftback.from_pydata([(-0.2325, -0.7345, -0.04088), (-0.4125, -0.1894, 0.5622), (-0.2325, 0.2285, -0.766), (-0.4125, 0.5937, 0.197), (0.6315, -0.7345, -0.04088), (0.1969, -0.1894, 0.4233), (0.6315, 0.2285, -0.766), (0.1969, 0.5937, 0.05813), (0.06101, -0.08803, -1.238), (0.06101, -0.7499, -1.078), (0.6209, -0.08803, -1.238), (0.6209, -0.7499, -1.078), (0.226, -0.09579, -2.203), (0.226, -0.5634, -2.373), (0.7237, -0.09579, -2.203), (0.7237, -0.5634, -2.373), (0.7515, -0.7276, -1.869), (0.7515, 0.008686, -1.547), (-0.06963, 0.008686, -1.547), (-0.06963, -0.7276, -1.869), (0.1573, -0.1789, -2.582), (0.1573, -0.5649, -2.514), (0.752, -0.1789, -2.582), (0.752, -0.5649, -2.514), (0.09212, -0.5744, -3.122), (-0.02298, -0.685, -2.803), (0.5898, -0.5744, -3.122), (0.7049, -0.685, -2.803), (0.08299, -0.6698, -3.495), (0.02612, -0.9923, -3.105), (0.5847, -0.7583, -3.495), (0.5279, -1.081, -3.105), (0.03404, -1.388, -3.491), (0.03404, -1.388, -3.135), (0.3853, -1.449, -3.491), (0.3853, -1.449, -3.135), (-0.1078, 0.8027, 0.06328), (0.1995, 0.4375, -0.8303), (-0.1078, -0.1894, 0.4927), (0.1995, -0.8095, -0.02481), (0.3409, 0.1001, -1.296), (0.3409, -0.8175, -1.064), (0.4749, -0.01863, -2.203), (0.4749, -0.6235, -2.36), (0.3409, 0.1051, -1.547), (0.3409, -0.8026, -1.853), (0.4546, -0.1114, -2.582), (0.4546, -0.6174, -2.502), (0.3409, -0.4673, -3.165), (0.3409, -0.7601, -2.787), (0.3409, -0.6961, -3.538), (0.2779, -1.031, -3.062), (0.1855, -1.549, -3.501), (0.1845, -1.485, -3.174), (-0.07478, -1.66, -3.493), (-0.07478, -1.66, -3.316), (0.07664, -1.732, -3.502), (0.07571, -1.737, -3.363), (0.4182, -1.78, -3.316), (0.4182, -1.78, -3.493), (0.2175, -1.795, -3.363), (0.2184, -1.79, -3.502), (0.4301, -1.334, -3.125), (0.4479, -1.232, -3.492), (0.04942, -1.162, -3.492), (0.03156, -1.263, -3.125), (0.2343, -1.281, -3.512), (0.2139, -1.39, -3.082), (0.478, -1.569, -3.32), (0.478, -1.569, -3.496), (0.5805, -1.499, -3.31), (0.5872, -1.521, -3.498), (-0.06993, -1.486, -3.496), (-0.06993, -1.486, -3.32), (-0.1863, -1.407, -3.498), (-0.1666, -1.408, -3.31), (0.4299, -1.959, -3.42), (0.4299, -1.959, -3.496), (0.2291, -1.975, -3.467), (0.2301, -1.969, -3.505), (-0.1548, -1.821, -3.496), (-0.1548, -1.821, -3.419), (-0.003412, -1.893, -3.505), (-0.004342, -1.898, -3.467), (0.5654, -1.726, -3.409), (0.5654, -1.726, -3.485), (0.6679, -1.656, -3.4), (0.6747, -1.678, -3.487), (-0.1764, -1.631, -3.491), (-0.1764, -1.631, -3.415), (-0.2928, -1.552, -3.492), (-0.2731, -1.553, -3.406)], [], [(1, 3, 2, 0), (36, 7, 6, 37), (7, 5, 4, 6), (38, 1, 0, 39), (0, 2, 8, 9), (38, 36, 3, 1), (17, 16, 15, 14), (37, 6, 10, 40), (39, 0, 9, 41), (6, 4, 11, 10), (43, 13, 21, 47), (19, 18, 12, 13), (45, 19, 13, 43), (44, 17, 14, 42), (40, 10, 17, 44), (41, 9, 19, 45), (9, 8, 18, 19), (10, 11, 16, 17), (22, 23, 27, 26), (42, 14, 22, 46), (14, 15, 23, 22), (13, 12, 20, 21), (49, 25, 29, 51), (21, 20, 24, 25), (47, 21, 25, 49), (46, 22, 26, 48), (63, 62, 70, 71), (48, 26, 30, 50), (26, 27, 31, 30), (25, 24, 28, 29), (35, 53, 60, 58), (32, 33, 73, 72), (67, 65, 33, 53), (66, 63, 34, 52), (64, 66, 52, 32), (62, 67, 53, 35), (33, 32, 54, 55), (24, 48, 50, 28), (20, 46, 48, 24), (23, 47, 49, 27), (27, 49, 51, 31), (12, 42, 46, 20), (11, 41, 45, 16), (8, 40, 44, 18), (18, 44, 42, 12), (16, 45, 43, 15), (15, 43, 47, 23), (4, 39, 41, 11), (2, 37, 40, 8), (5, 7, 36, 38), (5, 38, 39, 4), (3, 36, 37, 2), (55, 54, 80, 81), (53, 33, 55, 57), (32, 52, 56, 54), (52, 53, 57, 56), (60, 61, 79, 78), (53, 52, 61, 60), (34, 35, 58, 59), (52, 34, 59, 61), (31, 51, 67, 62), (28, 50, 66, 64), (50, 30, 63, 66), (51, 29, 65, 67), (29, 28, 64, 65), (30, 31, 62, 63), (71, 70, 86, 87), (34, 63, 71, 69), (62, 35, 68, 70), (35, 34, 69, 68), (73, 75, 91, 89), (33, 65, 75, 73), (64, 32, 72, 74), (65, 64, 74, 75), (78, 79, 77, 76), (58, 60, 78, 76), (61, 59, 77, 79), (59, 58, 76, 77), (81, 80, 82, 83), (56, 57, 83, 82), (54, 56, 82, 80), (57, 55, 81, 83), (87, 86, 84, 85), (70, 68, 84, 86), (69, 71, 87, 85), (68, 69, 85, 84), (91, 90, 88, 89), (72, 73, 89, 88), (75, 74, 90, 91), (74, 72, 88, 90)])
_uv = me_legleftback.uv_layers.new(name='UVMap')
_uv.uv.foreach_set('vector', [0.8761, 0.337, 0.8324, 0.3284, 0.8388, 0.275, 0.8961, 0.2991, 0.5344, 0.9418, 0.5175, 0.9348, 0.5073, 0.8878, 0.5293, 0.8932, 0.9693, 0.4958, 0.9249, 0.4994, 0.906, 0.4606, 0.966, 0.4443, 0.9223, 0.8438, 0.9062, 0.8465, 0.9155, 0.8039, 0.9376, 0.8029, 0.8961, 0.2991, 0.8388, 0.275, 0.8497, 0.2438, 0.8848, 0.2447, 0.9247, 0.5155, 0.9802, 0.5113, 0.9688, 0.5281, 0.9244, 0.5316, 0.9706, 0.4013, 0.9408, 0.3725, 0.9579, 0.3511, 0.9774, 0.3677, 0.5293, 0.8932, 0.5073, 0.8878, 0.5087, 0.8599, 0.5281, 0.8607, 0.9376, 0.8029, 0.9155, 0.8039, 0.9291, 0.7501, 0.9442, 0.7508, 0.966, 0.4443, 0.906, 0.4606, 0.9251, 0.4107, 0.9598, 0.4157, 0.9509, 0.682, 0.9372, 0.681, 0.9336, 0.6738, 0.9499, 0.6741, 0.8757, 0.2044, 0.8415, 0.2278, 0.8383, 0.1905, 0.8602, 0.1772, 0.944, 0.7105, 0.9225, 0.7091, 0.9372, 0.681, 0.9509, 0.682, 0.5297, 0.8464, 0.5073, 0.8417, 0.5134, 0.8073, 0.5268, 0.8098, 0.5281, 0.8607, 0.5087, 0.8599, 0.5073, 0.8417, 0.5297, 0.8464, 0.9442, 0.7508, 0.9291, 0.7501, 0.9225, 0.7091, 0.944, 0.7105, 0.8848, 0.2447, 0.8497, 0.2438, 0.8415, 0.2278, 0.8757, 0.2044, 0.9598, 0.4157, 0.9251, 0.4107, 0.9408, 0.3725, 0.9706, 0.4013, 0.9802, 0.3479, 0.9604, 0.3441, 0.9599, 0.3278, 0.9714, 0.3135, 0.5268, 0.8098, 0.5134, 0.8073, 0.5147, 0.7869, 0.5302, 0.79, 0.9774, 0.3677, 0.9579, 0.3511, 0.9604, 0.3441, 0.9802, 0.3479, 0.8602, 0.1772, 0.8383, 0.1905, 0.8385, 0.1702, 0.8587, 0.1693, 0.9442, 0.6562, 0.9243, 0.6575, 0.9273, 0.6352, 0.9409, 0.6351, 0.8587, 0.1693, 0.8385, 0.1702, 0.849, 0.1372, 0.8613, 0.1509, 0.9499, 0.6741, 0.9336, 0.6738, 0.9243, 0.6575, 0.9442, 0.6562, 0.5302, 0.79, 0.5147, 0.7869, 0.5261, 0.7527, 0.5403, 0.7554, 0.947, 0.282, 0.9346, 0.2972, 0.9291, 0.2833, 0.9325, 0.2742, 0.5403, 0.7554, 0.5261, 0.7527, 0.5294, 0.7311, 0.5427, 0.7324, 0.9714, 0.3135, 0.9599, 0.3278, 0.9469, 0.3039, 0.9704, 0.2921, 0.8613, 0.1509, 0.849, 0.1372, 0.8466, 0.1175, 0.8696, 0.1301, 0.9472, 0.6134, 0.9375, 0.6103, 0.94, 0.5925, 0.95, 0.5949, 0.301, 0.6877, 0.3193, 0.6877, 0.3098, 0.6951, 0.3007, 0.6951, 0.9388, 0.6167, 0.929, 0.6216, 0.9299, 0.6154, 0.9375, 0.6103, 0.3918, 0.7568, 0.3953, 0.7676, 0.3839, 0.7654, 0.3778, 0.7556, 0.397, 0.7467, 0.3918, 0.7568, 0.3778, 0.7556, 0.3853, 0.747, 0.9495, 0.6193, 0.9388, 0.6167, 0.9375, 0.6103, 0.9472, 0.6134, 0.3193, 0.6877, 0.301, 0.6877, 0.3009, 0.6726, 0.31, 0.6726, 0.5547, 0.7565, 0.5403, 0.7554, 0.5427, 0.7324, 0.5558, 0.7364, 0.5458, 0.7905, 0.5302, 0.79, 0.5403, 0.7554, 0.5547, 0.7565, 0.9663, 0.6741, 0.9499, 0.6741, 0.9442, 0.6562, 0.9639, 0.6578, 0.9639, 0.6578, 0.9442, 0.6562, 0.9409, 0.6351, 0.9542, 0.6321, 0.5405, 0.8105, 0.5268, 0.8098, 0.5302, 0.79, 0.5458, 0.7905, 0.9591, 0.7499, 0.9442, 0.7508, 0.944, 0.7105, 0.9653, 0.709, 0.547, 0.864, 0.5281, 0.8607, 0.5297, 0.8464, 0.5524, 0.8467, 0.5524, 0.8467, 0.5297, 0.8464, 0.5268, 0.8098, 0.5405, 0.8105, 0.9653, 0.709, 0.944, 0.7105, 0.9509, 0.682, 0.9647, 0.6813, 0.9647, 0.6813, 0.9509, 0.682, 0.9499, 0.6741, 0.9663, 0.6741, 0.9597, 0.8034, 0.9376, 0.8029, 0.9442, 0.7508, 0.9591, 0.7499, 0.553, 0.8958, 0.5293, 0.8932, 0.5281, 0.8607, 0.547, 0.864, 0.9249, 0.4994, 0.9693, 0.4958, 0.9802, 0.5113, 0.9247, 0.5155, 0.9388, 0.8414, 0.9223, 0.8438, 0.9376, 0.8029, 0.9597, 0.8034, 0.5529, 0.9468, 0.5344, 0.9418, 0.5293, 0.8932, 0.553, 0.8958, 0.31, 0.6726, 0.3009, 0.6726, 0.3007, 0.6633, 0.3047, 0.6633, 0.9375, 0.6103, 0.9299, 0.6154, 0.9246, 0.599, 0.9322, 0.5946, 0.3853, 0.747, 0.3778, 0.7556, 0.3679, 0.751, 0.3708, 0.7429, 0.3047, 0.607, 0.3219, 0.6073, 0.3096, 0.6193, 0.3026, 0.6177, 0.3095, 0.5932, 0.3025, 0.5947, 0.3007, 0.5856, 0.3026, 0.5849, 0.3219, 0.6073, 0.3047, 0.607, 0.3025, 0.5947, 0.3095, 0.5932, 0.3271, 0.6363, 0.3271, 0.6547, 0.31, 0.6453, 0.31, 0.6362, 0.3778, 0.7556, 0.3839, 0.7654, 0.3671, 0.7687, 0.3656, 0.7585, 0.9542, 0.6321, 0.9409, 0.6351, 0.9388, 0.6167, 0.9495, 0.6193, 0.4224, 0.7459, 0.4224, 0.7594, 0.3918, 0.7568, 0.397, 0.7467, 0.4224, 0.7594, 0.4203, 0.7724, 0.3953, 0.7676, 0.3918, 0.7568, 0.9409, 0.6351, 0.9273, 0.6352, 0.929, 0.6216, 0.9388, 0.6167, 0.8696, 0.1301, 0.8466, 0.1175, 0.8703, 0.1083, 0.8822, 0.124, 0.9704, 0.2921, 0.9469, 0.3039, 0.9346, 0.2972, 0.947, 0.282, 0.9325, 0.2742, 0.9291, 0.2833, 0.9229, 0.275, 0.924, 0.2705, 0.3839, 0.7654, 0.3953, 0.7676, 0.3812, 0.7761, 0.3782, 0.7708, 0.9495, 0.6193, 0.9472, 0.6134, 0.9556, 0.6046, 0.96, 0.6091, 0.3271, 0.6547, 0.3271, 0.6363, 0.3349, 0.636, 0.3349, 0.6451, 0.921, 0.6075, 0.9167, 0.6121, 0.9098, 0.6045, 0.9141, 0.5999, 0.9299, 0.6154, 0.929, 0.6216, 0.9167, 0.6121, 0.921, 0.6075, 0.397, 0.7467, 0.3853, 0.747, 0.3798, 0.7422, 0.3832, 0.7358, 0.8822, 0.124, 0.8703, 0.1083, 0.8862, 0.1008, 0.8896, 0.1099, 0.9412, 0.5823, 0.9413, 0.5804, 0.9512, 0.581, 0.9511, 0.5847, 0.95, 0.5949, 0.94, 0.5925, 0.9412, 0.5823, 0.9511, 0.5847, 0.3656, 0.7585, 0.3671, 0.7687, 0.3579, 0.7701, 0.3565, 0.7599, 0.31, 0.6362, 0.31, 0.6453, 0.3007, 0.64, 0.3007, 0.6361, 0.9207, 0.5895, 0.9198, 0.5858, 0.9277, 0.5832, 0.9283, 0.5851, 0.3026, 0.6177, 0.3096, 0.6193, 0.3026, 0.6274, 0.3007, 0.6268, 0.3708, 0.7429, 0.3679, 0.751, 0.3592, 0.7477, 0.3621, 0.7396, 0.9322, 0.5946, 0.9246, 0.599, 0.9207, 0.5895, 0.9283, 0.5851, 0.969, 0.5975, 0.9663, 0.6011, 0.9618, 0.5967, 0.9643, 0.5937, 0.96, 0.6091, 0.9556, 0.6046, 0.9618, 0.5967, 0.9663, 0.6011, 0.3782, 0.7708, 0.3812, 0.7761, 0.3735, 0.7814, 0.3705, 0.776, 0.3349, 0.6451, 0.3349, 0.636, 0.3441, 0.6366, 0.3441, 0.6405, 0.9098, 0.6045, 0.9062, 0.6018, 0.9115, 0.5971, 0.9141, 0.5999, 0.3007, 0.6951, 0.3098, 0.6951, 0.3049, 0.7043, 0.301, 0.7043, 0.8896, 0.1099, 0.8862, 0.1008, 0.8948, 0.09733, 0.8961, 0.1017, 0.3832, 0.7358, 0.3798, 0.7422, 0.3718, 0.7375, 0.3753, 0.7311])
me_legleftback.materials.append(mat_ignibus)
me_legleftback.use_remesh_preserve_volume = False
me_legleftback.use_remesh_preserve_attributes = False
me_legleftback.use_mirror_vertex_groups = False
me_legleftback.update()
me_wingleft01 = bpy.data.meshes.new('WingLeft01')
me_wingleft01.from_pydata([(-0.3549, -0.102, 0.3383), (1.058, -0.5504, 0.5348), (-0.3465, 0.3986, 0.2806), (0.3355, 0.2389, 0.4183), (-0.3352, -0.1674, -0.2267), (1.085, -0.6375, -0.2184), (-0.3269, 0.3332, -0.2843), (0.3616, 0.1518, -0.3349), (2.325, -0.4029, 0.5006), (2.236, 0.1505, 0.4335), (2.258, 0.0773, -0.1992), (2.347, -0.4761, -0.1321), (4.158, -0.06547, 0.4932), (4.254, 0.4304, 0.4392), (4.274, 0.3645, -0.1303), (4.178, -0.1314, -0.07623), (6.323, 0.2908, 0.5272), (6.321, 0.7174, 0.4686), (6.278, 0.6634, -0.1008), (6.343, 0.2249, -0.0422), (6.69, 0.4102, 0.5262), (6.71, 0.3443, -0.04325), (0.3485, 0.1954, 0.04171), (-0.3367, 0.3659, -0.001845), (1.091, -0.7845, 0.1809), (-0.3331, -0.249, 0.06944), (2.247, 0.1139, 0.1171), (2.356, -0.63, 0.207), (4.264, 0.3974, 0.1545), (4.188, -0.2889, 0.2312), (6.3, 0.6904, 0.1839), (6.352, 0.06731, 0.2653), (6.7, 0.3772, 0.2415), (5.872, 0.6861, -0.099), (5.948, 0.2608, -0.06008), (5.928, 0.3267, 0.5094), (5.915, 0.7401, 0.4704), (5.893, 0.7131, 0.1857), (5.991, 0.1097, 0.2478), (6.564, 3.534, -0.1056), (6.547, 3.513, -0.3334), (6.254, 3.441, -0.3047), (6.581, 3.556, 0.1221), (6.271, 3.462, -0.07689), (6.288, 3.484, 0.1509), (6.418, 5.84, -0.276), (6.408, 5.827, -0.4127), (6.232, 5.784, -0.3954), (6.429, 5.853, -0.1394), (6.243, 5.797, -0.2588), (6.253, 5.81, -0.1221), (1.548, 2.644, -0.05761), (3.364, 4.192, -0.1147), (4.459, 4.728, -0.178)], [], [(1, 3, 2, 0), (22, 7, 6, 23), (7, 5, 4, 6), (24, 1, 0, 25), (25, 23, 6, 4), (22, 3, 9, 26), (27, 11, 15, 29), (5, 7, 10, 11), (3, 1, 8, 9), (24, 5, 11, 27), (34, 33, 18, 19), (26, 9, 13, 28), (11, 10, 14, 15), (9, 8, 12, 13), (19, 18, 21), (36, 35, 16, 17), (38, 34, 19, 31), (36, 17, 42, 44), (32, 30, 17, 20), (17, 16, 20), (31, 19, 21, 32), (16, 31, 32, 20), (21, 18, 30, 32), (33, 37, 43, 41), (35, 38, 31, 16), (10, 26, 28, 14), (1, 24, 27, 8), (8, 27, 29, 12), (7, 22, 26, 10), (0, 2, 23, 25), (5, 24, 25, 4), (3, 22, 23, 2), (12, 29, 38, 35), (14, 28, 37, 33), (28, 13, 36, 37), (29, 15, 34, 38), (13, 12, 35, 36), (15, 14, 33, 34), (43, 44, 50, 49), (40, 41, 47, 46), (30, 18, 40, 39), (17, 30, 39, 42), (37, 36, 44, 43), (18, 33, 41, 40), (49, 50, 48, 45), (47, 49, 45, 46), (44, 42, 48, 50), (42, 39, 45, 48), (39, 40, 46, 45), (41, 43, 49, 47), (37, 43, 53, 52), (28, 37, 52), (49, 53, 43), (26, 51, 22), (28, 52, 51, 26)])
_uv = me_wingleft01.uv_layers.new(name='UVMap')
_uv.uv.foreach_set('vector', [0.05561, 0.1103, 0.04122, 0.1517, 0.02053, 0.1585, 0.01601, 0.1467, 0.04303, 0.1783, 0.03966, 0.1957, 0.01964, 0.1896, 0.01143, 0.181, 0.03966, 0.1957, 0.05414, 0.2353, 0.01548, 0.201, 0.01964, 0.1896, 0.04758, 0.09385, 0.05561, 0.1103, 0.01601, 0.1467, 0.004305, 0.1407, 0.004305, 0.2068, 0.01143, 0.181, 0.01964, 0.1896, 0.01548, 0.201, 0.04502, 0.1697, 0.04122, 0.1517, 0.1185, 0.1167, 0.1248, 0.1305, 0.1006, 0.2697, 0.1062, 0.2538, 0.1886, 0.2803, 0.1827, 0.2956, 0.05414, 0.2353, 0.03966, 0.1957, 0.1146, 0.2282, 0.1062, 0.2538, 0.04122, 0.1517, 0.05561, 0.1103, 0.1094, 0.0903, 0.1185, 0.1167, 0.04667, 0.2513, 0.05414, 0.2353, 0.1062, 0.2538, 0.1006, 0.2697, 0.2741, 0.3101, 0.2872, 0.2896, 0.3021, 0.3085, 0.2856, 0.3232, 0.1248, 0.1305, 0.1185, 0.1167, 0.21, 0.07894, 0.2151, 0.09199, 0.1062, 0.2538, 0.1146, 0.2282, 0.2038, 0.2623, 0.1886, 0.2803, 0.1185, 0.1167, 0.1094, 0.0903, 0.1941, 0.06106, 0.21, 0.07894, 0.2856, 0.3232, 0.3021, 0.3085, 0.2953, 0.327, 0.293, 0.04882, 0.2783, 0.03143, 0.2904, 0.01856, 0.3084, 0.03121, 0.2669, 0.3247, 0.2741, 0.3101, 0.2856, 0.3232, 0.2787, 0.3346, 0.293, 0.04882, 0.3084, 0.03121, 0.4368, 0.1095, 0.4262, 0.119, 0.3033, 0.004305, 0.3188, 0.02047, 0.3084, 0.03121, 0.2999, 0.01507, 0.3084, 0.03121, 0.2904, 0.01856, 0.2999, 0.01507, 0.2787, 0.3346, 0.2856, 0.3232, 0.2953, 0.327, 0.2971, 0.337, 0.2904, 0.01856, 0.2835, 0.00639, 0.3033, 0.004305, 0.2999, 0.01507, 0.2953, 0.327, 0.3021, 0.3085, 0.3129, 0.3207, 0.2971, 0.337, 0.2872, 0.2896, 0.2873, 0.273, 0.4259, 0.2149, 0.4304, 0.2258, 0.2783, 0.03143, 0.2712, 0.0165, 0.2835, 0.00639, 0.2904, 0.01856, 0.1146, 0.2282, 0.1204, 0.2148, 0.2081, 0.2501, 0.2038, 0.2623, 0.05561, 0.1103, 0.04758, 0.09385, 0.1033, 0.07382, 0.1094, 0.0903, 0.1094, 0.0903, 0.1033, 0.07382, 0.1879, 0.04567, 0.1941, 0.06106, 0.03966, 0.1957, 0.04303, 0.1783, 0.1204, 0.2148, 0.1146, 0.2282, 0.01601, 0.1467, 0.02053, 0.1585, 0.01214, 0.1675, 0.004305, 0.1407, 0.05414, 0.2353, 0.04667, 0.2513, 0.004305, 0.2068, 0.01548, 0.201, 0.04122, 0.1517, 0.04502, 0.1697, 0.01214, 0.1675, 0.02053, 0.1585, 0.1941, 0.06106, 0.1879, 0.04567, 0.2712, 0.0165, 0.2783, 0.03143, 0.2038, 0.2623, 0.2081, 0.2501, 0.2873, 0.273, 0.2872, 0.2896, 0.2151, 0.09199, 0.21, 0.07894, 0.293, 0.04882, 0.2912, 0.0646, 0.1827, 0.2956, 0.1886, 0.2803, 0.2741, 0.3101, 0.2669, 0.3247, 0.21, 0.07894, 0.1941, 0.06106, 0.2783, 0.03143, 0.293, 0.04882, 0.1886, 0.2803, 0.2038, 0.2623, 0.2872, 0.2896, 0.2741, 0.3101, 0.421, 0.129, 0.4262, 0.119, 0.4997, 0.1617, 0.5043, 0.1697, 0.4408, 0.2366, 0.4304, 0.2258, 0.5106, 0.1864, 0.5146, 0.1912, 0.3129, 0.3207, 0.3021, 0.3085, 0.4408, 0.2366, 0.4473, 0.2468, 0.3084, 0.03121, 0.3188, 0.02047, 0.4436, 0.09992, 0.4368, 0.1095, 0.2912, 0.0646, 0.293, 0.04882, 0.4262, 0.119, 0.421, 0.129, 0.3021, 0.3085, 0.2872, 0.2896, 0.4304, 0.2258, 0.4408, 0.2366, 0.5043, 0.1697, 0.4997, 0.1617, 0.5037, 0.1575, 0.5112, 0.1575, 0.5106, 0.1864, 0.5162, 0.1783, 0.5225, 0.1917, 0.5146, 0.1912, 0.4262, 0.119, 0.4368, 0.1095, 0.5037, 0.1575, 0.4997, 0.1617, 0.4368, 0.1095, 0.4436, 0.09992, 0.5112, 0.1575, 0.5037, 0.1575, 0.4473, 0.2468, 0.4408, 0.2366, 0.5146, 0.1912, 0.5225, 0.1917, 0.4304, 0.2258, 0.4259, 0.2149, 0.5162, 0.1783, 0.5106, 0.1864, 0.3565, 0.5115, 0.4426, 0.4151, 0.5419, 0.4408, 0.5558, 0.4957, 0.3945, 0.5784, 0.3565, 0.5115, 0.5558, 0.4957, 0.5261, 0.3456, 0.5419, 0.4408, 0.4426, 0.4151, 0.4453, 0.6581, 0.5558, 0.6064, 0.5055, 0.7225, 0.3945, 0.5784, 0.5558, 0.4957, 0.5558, 0.6064, 0.4453, 0.6581])
me_wingleft01.materials.append(mat_ignibus)
me_wingleft01.use_remesh_preserve_volume = False
me_wingleft01.use_remesh_preserve_attributes = False
me_wingleft01.use_mirror_vertex_groups = False
me_wingleft01.update()
me_wingleft02 = bpy.data.meshes.new('WingLeft02')
me_wingleft02.from_pydata([(-0.1341, 0.2115, 0.3547), (-0.1725, 0.1962, 0.01308), (-0.1142, -0.009872, 0.4002), (-0.1589, -0.0277, 0.001624), (0.9493, 0.3266, 0.3724), (0.879, 0.2986, -0.254), (0.7497, -0.04648, 0.4115), (0.6793, -0.07449, -0.2149), (2.007, 0.5717, 0.2428), (1.936, 0.5437, -0.3836), (2.259, 0.2305, 0.2297), (2.189, 0.2025, -0.3967), (4.654, 1.877, -0.1127), (4.583, 1.849, -0.7391), (4.935, 1.559, -0.1301), (4.865, 1.531, -0.7564), (7.339, 4.598, -0.7201), (7.31, 4.586, -0.9832), (7.482, 4.518, -0.7247), (7.448, 4.504, -1.025), (-0.1533, 0.2038, 0.1839), (-0.1574, -0.2282, 0.2126), (0.9141, 0.3126, 0.05923), (0.6847, -0.3596, 0.115), (1.971, 0.5577, -0.0704), (2.195, -0.08264, -0.06682), (4.618, 1.863, -0.4259), (4.87, 1.246, -0.4265), (7.362, 4.611, -0.8517), (7.535, 4.512, -0.8583), (-0.002166, 2.835, -0.1056), (-0.008439, 5.155, -0.276), (2.314, 4.191, -0.4308), (4.504, 4.575, -0.6016), (0.9188, 4.522, -0.3249)], [], [(21, 3, 7, 23), (7, 5, 9, 11), (20, 0, 4, 22), (3, 1, 5, 7), (0, 2, 6, 4), (24, 8, 12, 26), (22, 4, 8, 24), (4, 6, 10, 8), (23, 7, 11, 25), (12, 14, 18, 16), (8, 10, 14, 12), (25, 11, 15, 27), (11, 9, 13, 15), (28, 16, 18, 29), (27, 15, 19, 29), (15, 13, 17, 19), (26, 12, 16, 28), (13, 26, 28, 17), (14, 27, 29, 18), (17, 28, 29, 19), (10, 25, 27, 14), (6, 23, 25, 10), (5, 22, 24, 9), (9, 24, 26, 13), (1, 20, 22, 5), (2, 21, 23, 6), (28, 33, 26), (30, 20, 32, 34), (22, 32, 20), (26, 33, 32, 24), (30, 34, 31), (24, 32, 22), (2, 0, 20, 21), (1, 3, 21, 20)])
_uv = me_wingleft02.uv_layers.new(name='UVMap')
_uv.uv.foreach_set('vector', [0.004305, 0.8271, 0.01442, 0.822, 0.04117, 0.8359, 0.0308, 0.8527, 0.04117, 0.8359, 0.05547, 0.8229, 0.1072, 0.8306, 0.1115, 0.8506, 0.5287, 0.06859, 0.5334, 0.06263, 0.5718, 0.05607, 0.5728, 0.07128, 0.01442, 0.822, 0.01797, 0.8162, 0.05547, 0.8229, 0.04117, 0.8359, 0.5334, 0.06263, 0.53, 0.05651, 0.5573, 0.04281, 0.5718, 0.05607, 0.6258, 0.06408, 0.6244, 0.04847, 0.773, 0.04424, 0.7726, 0.06005, 0.5728, 0.07128, 0.5718, 0.05607, 0.6244, 0.04847, 0.6258, 0.06408, 0.5718, 0.05607, 0.5573, 0.04281, 0.6289, 0.02842, 0.6244, 0.04847, 0.0308, 0.8527, 0.04117, 0.8359, 0.1115, 0.8506, 0.1029, 0.8703, 0.773, 0.04424, 0.7763, 0.02309, 0.9343, 0.05989, 0.9314, 0.06556, 0.6244, 0.04847, 0.6289, 0.02842, 0.7763, 0.02309, 0.773, 0.04424, 0.1029, 0.8703, 0.1115, 0.8506, 0.26, 0.8569, 0.2525, 0.8758, 0.1115, 0.8506, 0.1072, 0.8306, 0.2565, 0.8349, 0.26, 0.8569, 0.9387, 0.07128, 0.9314, 0.06556, 0.9343, 0.05989, 0.9424, 0.05573, 0.2525, 0.8758, 0.26, 0.8569, 0.417, 0.8202, 0.4283, 0.8255, 0.26, 0.8569, 0.2565, 0.8349, 0.4148, 0.8142, 0.417, 0.8202, 0.7726, 0.06005, 0.773, 0.04424, 0.9314, 0.06556, 0.9387, 0.07128, 0.2565, 0.8349, 0.2561, 0.819, 0.4236, 0.8079, 0.4148, 0.8142, 0.7763, 0.02309, 0.769, 0.004305, 0.9424, 0.05573, 0.9343, 0.05989, 0.4148, 0.8142, 0.4236, 0.8079, 0.4283, 0.8255, 0.417, 0.8202, 0.6289, 0.02842, 0.6203, 0.008539, 0.769, 0.004305, 0.7763, 0.02309, 0.5573, 0.04281, 0.5469, 0.02535, 0.6203, 0.008539, 0.6289, 0.02842, 0.05547, 0.8229, 0.05648, 0.8079, 0.1085, 0.8153, 0.1072, 0.8306, 0.1072, 0.8306, 0.1085, 0.8153, 0.2561, 0.819, 0.2565, 0.8349, 0.01797, 0.8162, 0.01341, 0.8104, 0.05648, 0.8079, 0.05547, 0.8229, 0.53, 0.05651, 0.5198, 0.05132, 0.5469, 0.02535, 0.5573, 0.04281, 0.3479, 0.5637, 0.215, 0.5571, 0.2242, 0.4313, 0.007906, 0.4685, 0.004305, 0.3456, 0.1138, 0.5357, 0.0484, 0.5486, 0.0539, 0.3526, 0.1138, 0.5357, 0.004305, 0.3456, 0.2242, 0.4313, 0.215, 0.5571, 0.1138, 0.5357, 0.1028, 0.3659, 0.007906, 0.4685, 0.0484, 0.5486, 0.004305, 0.5763, 0.1028, 0.3659, 0.1138, 0.5357, 0.0539, 0.3526, 0.53, 0.05651, 0.5334, 0.06263, 0.5287, 0.06859, 0.5198, 0.05132, 0.01797, 0.8162, 0.01442, 0.822, 0.004305, 0.8271, 0.01341, 0.8104])
me_wingleft02.materials.append(mat_ignibus)
me_wingleft02.use_remesh_preserve_volume = False
me_wingleft02.use_remesh_preserve_attributes = False
me_wingleft02.use_mirror_vertex_groups = False
me_wingleft02.update()
me_tail01 = bpy.data.meshes.new('Tail01')
me_tail01.from_pydata([(-0.4064, -0.05716, -0.385), (-0.3409, -0.05716, 0.464), (-0.4049, 0.7806, -0.3418), (-0.3396, 0.7278, 0.4209), (0.4498, -0.05716, -0.385), (0.3843, -0.05716, 0.464), (0.4483, 0.7806, -0.3418), (0.383, 0.7278, 0.4209), (-0.3, 2.093, 0.557), (-0.3196, 2.253, -0.0373), (0.3433, 2.093, 0.557), (0.363, 2.253, -0.0373), (0.02169, 0.6293, 0.6012), (0.02169, 0.6774, -0.4942), (0.02169, -0.2159, 0.6477), (0.02169, -0.2246, -0.5407), (0.02169, 2.1, 0.7478), (0.02169, 2.263, -0.1664), (0.3292, 2.895, 0.3042), (0.3193, 2.646, 0.7936), (-0.2759, 2.646, 0.7936), (-0.2858, 2.895, 0.3042), (0.02169, 2.694, 1.003), (0.02169, 2.984, 0.2013)], [], [(1, 3, 2, 0), (7, 6, 11, 10), (7, 5, 4, 6), (14, 1, 0, 15), (15, 13, 6, 4), (14, 12, 3, 1), (13, 2, 9, 17), (12, 7, 10, 16), (2, 3, 8, 9), (3, 12, 16, 8), (6, 13, 17, 11), (5, 7, 12, 14), (0, 2, 13, 15), (5, 14, 15, 4), (11, 17, 23, 18), (8, 16, 22, 20), (16, 10, 19, 22), (17, 9, 21, 23), (9, 8, 20, 21), (10, 11, 18, 19), (23, 22, 19, 18), (22, 23, 21, 20)])
_uv = me_tail01.uv_layers.new(name='UVMap')
_uv.uv.foreach_set('vector', [0.2629, 0.9059, 0.2977, 0.9062, 0.295, 0.943, 0.2634, 0.9359, 0.6149, 0.9489, 0.6161, 0.912, 0.6871, 0.9201, 0.6834, 0.9501, 0.6149, 0.9489, 0.5802, 0.9455, 0.584, 0.9157, 0.6161, 0.912, 0.2486, 0.891, 0.2629, 0.9059, 0.2634, 0.9359, 0.2427, 0.9463, 0.5644, 0.9031, 0.6093, 0.889, 0.6161, 0.912, 0.584, 0.9157, 0.2486, 0.891, 0.2929, 0.8844, 0.2977, 0.9062, 0.2629, 0.9059, 0.2858, 0.9652, 0.295, 0.943, 0.3665, 0.9425, 0.3692, 0.9602, 0.6077, 0.97, 0.6149, 0.9489, 0.6834, 0.9501, 0.6872, 0.97, 0.295, 0.943, 0.2977, 0.9062, 0.366, 0.9123, 0.3665, 0.9425, 0.2977, 0.9062, 0.2929, 0.8844, 0.3719, 0.8929, 0.366, 0.9123, 0.6161, 0.912, 0.6093, 0.889, 0.6917, 0.9028, 0.6871, 0.9201, 0.5802, 0.9455, 0.6149, 0.9489, 0.6077, 0.97, 0.5644, 0.9588, 0.2634, 0.9359, 0.295, 0.943, 0.2858, 0.9652, 0.2427, 0.9463, 0.5802, 0.9455, 0.5644, 0.9588, 0.5644, 0.9031, 0.584, 0.9157, 0.6871, 0.9201, 0.6917, 0.9028, 0.7262, 0.9241, 0.7116, 0.933, 0.366, 0.9123, 0.3719, 0.8929, 0.4058, 0.9015, 0.393, 0.9134, 0.6872, 0.97, 0.6834, 0.9501, 0.7104, 0.9518, 0.7218, 0.965, 0.3692, 0.9602, 0.3665, 0.9425, 0.3922, 0.9322, 0.4058, 0.9427, 0.3665, 0.9425, 0.366, 0.9123, 0.393, 0.9134, 0.3922, 0.9322, 0.6834, 0.9501, 0.6871, 0.9201, 0.7116, 0.933, 0.7104, 0.9518, 0.7262, 0.9241, 0.7218, 0.965, 0.7104, 0.9518, 0.7116, 0.933, 0.4058, 0.9015, 0.4058, 0.9427, 0.3922, 0.9322, 0.393, 0.9134])
me_tail01.materials.append(mat_ignibus)
me_tail01.use_remesh_preserve_volume = False
me_tail01.use_remesh_preserve_attributes = False
me_tail01.use_mirror_vertex_groups = False
me_tail01.update()
me_tail02 = bpy.data.meshes.new('Tail02')
me_tail02.from_pydata([(-0.2513, 0.4089, 0.435), (-0.2513, 0.7491, 0.05248), (0.2947, 0.4089, 0.435), (0.2947, 0.7491, 0.05248), (-0.1421, 1.359, 1.273), (-0.1421, 1.638, 1.12), (0.1855, 1.359, 1.273), (0.1855, 1.638, 1.12), (0.02169, 2.102, 2.744), (0.02169, 0.5004, 0.6623), (0.02169, 0.9193, -0.02374), (0.02169, 1.434, 1.414), (0.02169, 1.877, 1.125), (0.3292, 0.09491, -0.2958), (0.3193, -0.1543, 0.1936), (-0.2759, -0.1543, 0.1936), (-0.2858, 0.09491, -0.2958), (0.02169, -0.1059, 0.4025), (0.02169, 0.184, -0.3987)], [], [(14, 13, 3, 2), (1, 0, 4, 5), (16, 15, 0, 1), (18, 16, 1, 10), (17, 14, 2, 9), (10, 1, 5, 12), (9, 2, 6, 11), (2, 3, 7, 6), (0, 9, 11, 4), (3, 10, 12, 7), (15, 17, 9, 0), (13, 18, 10, 3), (12, 5, 8), (11, 6, 8), (6, 7, 8), (5, 4, 8), (4, 11, 8), (7, 12, 8), (18, 13, 14, 17), (17, 15, 16, 18)])
_uv = me_tail02.uv_layers.new(name='UVMap')
_uv.uv.foreach_set('vector', [0.8602, 0.7897, 0.8718, 0.7892, 0.8817, 0.81, 0.8595, 0.8104, 0.4589, 0.7648, 0.481, 0.768, 0.4726, 0.8326, 0.4557, 0.8339, 0.4715, 0.7455, 0.4829, 0.7474, 0.481, 0.768, 0.4589, 0.7648, 0.4646, 0.7311, 0.4715, 0.7455, 0.4589, 0.7648, 0.443, 0.7644, 0.8449, 0.7853, 0.8602, 0.7897, 0.8595, 0.8104, 0.8451, 0.8203, 0.443, 0.7644, 0.4589, 0.7648, 0.4557, 0.8339, 0.443, 0.8418, 0.8451, 0.8203, 0.8595, 0.8104, 0.8595, 0.8755, 0.8505, 0.8838, 0.8595, 0.8104, 0.8817, 0.81, 0.8761, 0.8789, 0.8595, 0.8755, 0.481, 0.768, 0.4939, 0.7797, 0.4805, 0.842, 0.4726, 0.8326, 0.8817, 0.81, 0.8976, 0.8116, 0.8876, 0.8884, 0.8761, 0.8789, 0.4829, 0.7474, 0.4987, 0.745, 0.4939, 0.7797, 0.481, 0.768, 0.8718, 0.7892, 0.8805, 0.7759, 0.8976, 0.8116, 0.8817, 0.81, 0.443, 0.8418, 0.4557, 0.8339, 0.4761, 0.9189, 0.8505, 0.8838, 0.8595, 0.8755, 0.8449, 0.9606, 0.8595, 0.8755, 0.8761, 0.8789, 0.8449, 0.9606, 0.4557, 0.8339, 0.4726, 0.8326, 0.4761, 0.9189, 0.4726, 0.8326, 0.4805, 0.842, 0.4761, 0.9189, 0.8761, 0.8789, 0.8876, 0.8884, 0.8449, 0.9606, 0.8805, 0.7759, 0.8718, 0.7892, 0.8602, 0.7897, 0.8449, 0.7853, 0.4987, 0.745, 0.4829, 0.7474, 0.4715, 0.7455, 0.4646, 0.7311])
me_tail02.materials.append(mat_ignibus)
me_tail02.use_remesh_preserve_volume = False
me_tail02.use_remesh_preserve_attributes = False
me_tail02.use_mirror_vertex_groups = False
me_tail02.update()
me_neck = bpy.data.meshes.new('Neck')
me_neck.from_pydata([(-0.6983, -0.7506, 0.216), (-0.6983, 0.1671, 0.7255), (0.7417, 0.1671, 0.7255), (0.7417, -0.7506, 0.216), (-0.6263, -0.9962, 1.479), (-0.6263, -0.2517, 1.532), (0.6697, -0.2517, 1.532), (0.6697, -0.9962, 1.479), (-0.4823, -1.042, 2.808), (-0.4823, -0.389, 2.797), (0.5257, -0.389, 2.797), (0.5257, -1.042, 2.808), (0.02169, 0.3798, 0.9117), (0.02169, -0.8978, 0.1323), (0.02169, -0.0917, 1.532), (0.02169, -1.156, 1.479), (0.02169, -0.189, 2.797), (0.02169, -1.242, 2.808), (-0.7054, -0.2405, -0.3168), (-0.7054, 0.3771, 0.3946), (0.7487, 0.3771, 0.3946), (0.7487, -0.2405, -0.3168), (0.02169, 0.4994, 0.617), (0.02169, -0.3389, -0.4327)], [], [(12, 1, 5, 14), (15, 7, 11, 17), (1, 0, 4, 5), (13, 3, 7, 15), (3, 2, 6, 7), (16, 9, 8, 17), (7, 6, 10, 11), (14, 5, 9, 16), (5, 4, 8, 9), (6, 14, 16, 10), (10, 16, 17, 11), (0, 13, 15, 4), (4, 15, 17, 8), (2, 12, 14, 6), (2, 3, 21, 20), (3, 13, 23, 21), (20, 21, 23, 22), (19, 22, 23, 18), (13, 0, 18, 23), (1, 12, 22, 19), (0, 1, 19, 18), (12, 2, 20, 22)])
_uv = me_neck.uv_layers.new(name='UVMap')
_uv.uv.foreach_set('vector', [0.7766, 0.3947, 0.8176, 0.4054, 0.8147, 0.447, 0.7766, 0.4431, 0.7787, 0.7046, 0.8147, 0.6957, 0.8269, 0.7464, 0.8126, 0.7673, 0.8176, 0.4054, 0.857, 0.4045, 0.8485, 0.4599, 0.8147, 0.447, 0.7787, 0.6214, 0.8163, 0.6396, 0.8147, 0.6957, 0.7787, 0.7046, 0.8163, 0.6396, 0.855, 0.6476, 0.8502, 0.689, 0.8147, 0.6957, 0.7847, 0.5108, 0.807, 0.4992, 0.8282, 0.5057, 0.8352, 0.5316, 0.8147, 0.6957, 0.8502, 0.689, 0.8476, 0.74, 0.8269, 0.7464, 0.7766, 0.4431, 0.8147, 0.447, 0.807, 0.4992, 0.7847, 0.5108, 0.8147, 0.447, 0.8485, 0.4599, 0.8282, 0.5057, 0.807, 0.4992, 0.8502, 0.689, 0.8887, 0.6924, 0.8662, 0.7587, 0.8476, 0.74, 0.8476, 0.74, 0.8662, 0.7587, 0.8126, 0.7673, 0.8269, 0.7464, 0.857, 0.4045, 0.8974, 0.3933, 0.8826, 0.4755, 0.8485, 0.4599, 0.8485, 0.4599, 0.8826, 0.4755, 0.8352, 0.5316, 0.8282, 0.5057, 0.855, 0.6476, 0.8976, 0.6445, 0.8887, 0.6924, 0.8502, 0.689, 0.855, 0.6476, 0.8163, 0.6396, 0.8314, 0.6237, 0.8543, 0.6317, 0.8163, 0.6396, 0.7787, 0.6214, 0.8199, 0.5804, 0.8314, 0.6237, 0.8543, 0.6317, 0.8314, 0.6237, 0.8199, 0.5804, 0.8931, 0.6243, 0.8211, 0.39, 0.7846, 0.3758, 0.864, 0.3456, 0.845, 0.3861, 0.8974, 0.3933, 0.857, 0.4045, 0.845, 0.3861, 0.864, 0.3456, 0.8176, 0.4054, 0.7766, 0.3947, 0.7846, 0.3758, 0.8211, 0.39, 0.857, 0.4045, 0.8176, 0.4054, 0.8211, 0.39, 0.845, 0.3861, 0.8976, 0.6445, 0.855, 0.6476, 0.8543, 0.6317, 0.8931, 0.6243])
me_neck.materials.append(mat_ignibus)
me_neck.use_remesh_preserve_volume = False
me_neck.use_remesh_preserve_attributes = False
me_neck.use_mirror_vertex_groups = False
me_neck.update()
me_head = bpy.data.meshes.new('Head')
me_head.from_pydata([(-0.9023, -0.1737, -0.6952), (-0.7175, -0.1766, 0.6248), (-0.8183, 0.8189, -0.4579), (-0.6503, 0.4059, 0.6689), (0.9457, -0.1737, -0.6952), (0.7609, -0.1766, 0.6248), (0.8617, 0.8189, -0.4579), (0.6937, 0.4059, 0.6689), (-0.3815, 0.9228, 0.8124), (-0.4823, 1.171, 0.1364), (0.4249, 0.9228, 0.8124), (0.5257, 1.171, 0.1364), (-0.4218, -1.181, -0.008395), (-0.3331, -0.6591, 0.4009), (0.3765, -0.6591, 0.4009), (0.4652, -1.181, -0.008395), (-0.4268, -2.062, -0.8148), (0.4701, -2.062, -0.8148), (-0.1936, -2.393, -0.329), (0.237, -2.393, -0.329), (-0.237, -2.466, -0.8371), (0.2804, -2.466, -0.8371), (-0.1025, -2.56, -0.5191), (0.1459, -2.56, -0.5191), (-0.06901, -2.539, -0.1598), (0.1124, -2.539, -0.1598), (-0.05087, -2.62, -0.2652), (0.09425, -2.62, -0.2652), (0.02169, 0.4059, 0.7846), (0.02169, 0.8892, -0.4992), (0.02169, -0.1766, 0.7406), (0.02169, -0.1034, -0.7365), (0.02169, 0.9228, 0.9282), (0.02169, 1.171, 0.1364), (0.02169, -0.6591, 0.5167), (0.02169, -1.181, 0.1074), (0.02169, -1.991, -0.8562), (0.02169, -2.393, -0.2133), (0.02169, -2.491, -0.8785), (0.02169, -2.655, -0.5191), (0.02169, -2.601, -0.08332), (0.02169, -2.663, -0.1645), (0.5069, -0.3973, 0.1222), (0.479, -0.4846, 0.4454), (0.5633, 0.2716, 0.3979), (0.536, 0.186, 0.7147), (0.8363, -0.2323, 0.1741), (0.8084, -0.3196, 0.4973), (0.8861, 0.2073, 0.4084), (0.8587, 0.1217, 0.7252), (0.6964, 0.536, 0.9053), (0.7446, 0.5525, 0.633), (0.9667, 0.4955, 0.9507), (1.015, 0.512, 0.6784), (0.7637, 0.866, 0.968), (0.812, 0.9869, 0.7886), (0.98, 0.8335, 1.004), (1.028, 0.9544, 0.8249), (0.8501, 1.466, 1.327), (0.8743, 1.526, 1.237), (0.9582, 1.45, 1.345), (0.9824, 1.51, 1.255), (0.9106, 2.058, 1.563), (0.9279, 2.078, 1.478), (0.9971, 2.045, 1.577), (1.014, 2.065, 1.493), (1.019, 2.6, 1.669), (0.4033, -1.663, -0.1769), (-0.3599, -1.663, -0.1769), (-0.237, -2.402, -1.037), (0.4701, -1.998, -1.015), (-0.4268, -1.998, -1.015), (0.9457, -0.1097, -0.8952), (-0.9023, -0.1097, -0.8952), (0.8166, -1.367, -0.8168), (-0.7732, -1.367, -0.8168), (0.02169, -1.333, -0.8664), (0.02169, -1.663, -0.03794), (0.2804, -2.402, -1.037), (0.02169, -2.427, -1.078), (0.8166, -1.303, -1.017), (-0.7732, -1.303, -1.017), (-0.5069, -0.3973, 0.1137), (-0.479, -0.4846, 0.4369), (-0.5633, 0.2716, 0.3895), (-0.536, 0.186, 0.7063), (-0.8363, -0.2323, 0.1656), (-0.8084, -0.3196, 0.4888), (-0.8861, 0.2073, 0.4), (-0.8587, 0.1217, 0.7167), (-0.6964, 0.536, 0.8968), (-0.7446, 0.5525, 0.6245), (-0.9667, 0.4955, 0.9422), (-1.015, 0.512, 0.6699), (-0.7637, 0.866, 0.9595), (-0.812, 0.9869, 0.7801), (-0.98, 0.8335, 0.9958), (-1.028, 0.9544, 0.8164), (-0.8501, 1.466, 1.319), (-0.8743, 1.526, 1.229), (-0.9582, 1.45, 1.337), (-0.9824, 1.51, 1.247), (-0.9106, 2.058, 1.554), (-0.9279, 2.078, 1.47), (-0.9971, 2.045, 1.569), (-1.014, 2.065, 1.484), (-1.019, 2.6, 1.661)], [], [(1, 3, 2, 0), (29, 2, 9, 33), (7, 5, 4, 6), (30, 1, 13, 34), (31, 29, 6, 4), (30, 28, 3, 1), (32, 10, 11, 33), (28, 7, 10, 32), (2, 3, 8, 9), (7, 6, 11, 10), (34, 13, 12, 35), (4, 5, 14, 15), (1, 0, 12, 13), (77, 68, 18, 37), (17, 19, 23, 21), (74, 67, 19, 17), (76, 74, 17, 36), (68, 75, 16, 18), (38, 21, 23, 39), (36, 17, 21, 38), (18, 16, 20, 22), (18, 22, 26, 24), (40, 24, 26, 41), (39, 23, 27, 41), (37, 18, 24, 40), (23, 19, 25, 27), (19, 37, 40, 25), (22, 39, 41, 26), (25, 40, 41, 27), (16, 36, 38, 20), (20, 38, 39, 22), (75, 76, 36, 16), (67, 77, 37, 19), (14, 34, 35, 15), (3, 28, 32, 8), (8, 32, 33, 9), (5, 7, 28, 30), (0, 2, 29, 31), (5, 30, 34, 14), (6, 29, 33, 11), (43, 45, 44, 42), (48, 44, 51, 53), (49, 47, 46, 48), (53, 51, 55, 57), (42, 44, 48, 46), (47, 49, 45, 43), (45, 49, 52, 50), (44, 45, 50, 51), (49, 48, 53, 52), (56, 57, 61, 60), (50, 52, 56, 54), (52, 53, 57, 56), (51, 50, 54, 55), (60, 61, 65, 64), (55, 54, 58, 59), (57, 55, 59, 61), (54, 56, 60, 58), (59, 58, 62, 63), (61, 59, 63, 65), (58, 60, 64, 62), (65, 63, 66), (62, 64, 66), (64, 65, 66), (63, 62, 66), (42, 46, 47, 43), (17, 21, 78, 70), (0, 31, 76, 75), (17, 70, 80, 74), (15, 35, 77, 67), (4, 74, 80, 72), (21, 38, 79, 78), (12, 0, 75, 68), (31, 4, 74, 76), (4, 15, 67, 74), (35, 12, 68, 77), (75, 0, 73, 81), (20, 16, 71, 69), (75, 81, 71, 16), (20, 69, 79, 38), (83, 82, 84, 85), (88, 93, 91, 84), (89, 88, 86, 87), (93, 97, 95, 91), (82, 86, 88, 84), (87, 83, 85, 89), (85, 90, 92, 89), (84, 91, 90, 85), (89, 92, 93, 88), (96, 100, 101, 97), (90, 94, 96, 92), (92, 96, 97, 93), (91, 95, 94, 90), (100, 104, 105, 101), (95, 99, 98, 94), (97, 101, 99, 95), (94, 98, 100, 96), (99, 103, 102, 98), (101, 105, 103, 99), (98, 102, 104, 100), (105, 106, 103), (102, 106, 104), (104, 106, 105), (103, 106, 102), (82, 83, 87, 86)])
_uv = me_head.uv_layers.new(name='UVMap')
_uv.uv.foreach_set('vector', [0.697, 0.6156, 0.7175, 0.6094, 0.7352, 0.6436, 0.7026, 0.6713, 0.7701, 0.6499, 0.7352, 0.6436, 0.746, 0.6223, 0.7661, 0.6151, 0.7096, 0.5433, 0.6903, 0.5338, 0.7049, 0.4797, 0.7326, 0.5124, 0.6889, 0.5841, 0.697, 0.6156, 0.6705, 0.6128, 0.6645, 0.5956, 0.7511, 0.4611, 0.768, 0.5118, 0.7326, 0.5124, 0.7049, 0.4797, 0.6889, 0.5841, 0.7175, 0.5804, 0.7175, 0.6094, 0.697, 0.6156, 0.7313, 0.5718, 0.7269, 0.5551, 0.7398, 0.5352, 0.7584, 0.5456, 0.7048, 0.5718, 0.7096, 0.5433, 0.7269, 0.5551, 0.7313, 0.5718, 0.7352, 0.6436, 0.7175, 0.6094, 0.7365, 0.6006, 0.746, 0.6223, 0.7096, 0.5433, 0.7326, 0.5124, 0.7398, 0.5352, 0.7269, 0.5551, 0.6645, 0.5956, 0.6705, 0.6128, 0.6462, 0.6348, 0.6366, 0.6136, 0.7049, 0.4797, 0.6903, 0.5338, 0.6638, 0.5322, 0.6433, 0.5066, 0.697, 0.6156, 0.7026, 0.6713, 0.6462, 0.6348, 0.6705, 0.6128, 0.6143, 0.6253, 0.6215, 0.6443, 0.5822, 0.653, 0.579, 0.6406, 0.608, 0.4566, 0.5832, 0.4782, 0.5753, 0.4663, 0.5862, 0.4515, 0.6469, 0.4607, 0.6205, 0.4931, 0.5832, 0.4782, 0.608, 0.4566, 0.722, 0.4014, 0.6829, 0.4188, 0.6829, 0.3771, 0.7062, 0.3698, 0.6215, 0.6443, 0.6422, 0.6807, 0.6032, 0.6783, 0.5822, 0.653, 0.5741, 0.4464, 0.5862, 0.4515, 0.5753, 0.4663, 0.5673, 0.4653, 0.7062, 0.3698, 0.6829, 0.3771, 0.6824, 0.3531, 0.6944, 0.3456, 0.5822, 0.653, 0.6032, 0.6783, 0.5808, 0.6799, 0.5725, 0.6635, 0.5822, 0.653, 0.5725, 0.6635, 0.5685, 0.6507, 0.5718, 0.6454, 0.567, 0.6411, 0.5718, 0.6454, 0.5685, 0.6507, 0.5644, 0.6456, 0.5673, 0.4653, 0.5753, 0.4663, 0.5693, 0.4782, 0.5644, 0.4826, 0.579, 0.6406, 0.5822, 0.653, 0.5718, 0.6454, 0.567, 0.6411, 0.5753, 0.4663, 0.5832, 0.4782, 0.5717, 0.484, 0.5693, 0.4782, 0.5832, 0.4782, 0.578, 0.4899, 0.5663, 0.4874, 0.5717, 0.484, 0.5725, 0.6635, 0.5644, 0.6632, 0.5644, 0.6456, 0.5685, 0.6507, 0.5717, 0.484, 0.5663, 0.4874, 0.5644, 0.4826, 0.5693, 0.4782, 0.6641, 0.7689, 0.6859, 0.78, 0.6703, 0.8019, 0.6597, 0.7926, 0.5808, 0.6799, 0.568, 0.6828, 0.5644, 0.6632, 0.5725, 0.6635, 0.6709, 0.7278, 0.7066, 0.7513, 0.6859, 0.78, 0.6641, 0.7689, 0.6205, 0.4931, 0.6103, 0.5107, 0.578, 0.4899, 0.5832, 0.4782, 0.6638, 0.5322, 0.655, 0.5482, 0.6304, 0.5259, 0.6433, 0.5066, 0.7175, 0.6094, 0.7175, 0.5804, 0.7436, 0.5847, 0.7365, 0.6006, 0.7365, 0.6006, 0.7436, 0.5847, 0.7661, 0.6151, 0.746, 0.6223, 0.6903, 0.5338, 0.7096, 0.5433, 0.7048, 0.5718, 0.6772, 0.5636, 0.7026, 0.6713, 0.7352, 0.6436, 0.7701, 0.6499, 0.7451, 0.6972, 0.6903, 0.5338, 0.6772, 0.5636, 0.655, 0.5482, 0.6638, 0.5322, 0.7326, 0.5124, 0.768, 0.5118, 0.7584, 0.5456, 0.7398, 0.5352, 0.008563, 0.9756, 0.0406, 0.9814, 0.03702, 0.9957, 0.004305, 0.9904, 0.8144, 0.5564, 0.8129, 0.5402, 0.8326, 0.5458, 0.8343, 0.5594, 0.8179, 0.5715, 0.7941, 0.5709, 0.7959, 0.557, 0.8144, 0.5564, 0.8343, 0.5594, 0.8326, 0.5458, 0.8552, 0.5451, 0.8554, 0.5552, 0.7818, 0.5506, 0.8129, 0.5402, 0.8144, 0.5564, 0.7959, 0.557, 0.0203, 0.9628, 0.04287, 0.9669, 0.0406, 0.9814, 0.008563, 0.9756, 0.0406, 0.9814, 0.04287, 0.9669, 0.06338, 0.9686, 0.05991, 0.981, 0.03702, 0.9957, 0.0406, 0.9814, 0.05991, 0.981, 0.05572, 0.9932, 0.8179, 0.5715, 0.8144, 0.5564, 0.8343, 0.5594, 0.8398, 0.5715, 0.8554, 0.5657, 0.8554, 0.5552, 0.8893, 0.5549, 0.8893, 0.5605, 0.05991, 0.981, 0.06338, 0.9686, 0.07862, 0.9738, 0.07651, 0.9846, 0.8398, 0.5715, 0.8343, 0.5594, 0.8554, 0.5552, 0.8554, 0.5657, 0.05572, 0.9932, 0.05991, 0.981, 0.07651, 0.9846, 0.07778, 0.9954, 0.8893, 0.5605, 0.8893, 0.5549, 0.9197, 0.5509, 0.9209, 0.555, 0.07778, 0.9954, 0.07651, 0.9846, 0.1109, 0.986, 0.1112, 0.9912, 0.8554, 0.5552, 0.8552, 0.5451, 0.8891, 0.5493, 0.8893, 0.5549, 0.07651, 0.9846, 0.07862, 0.9738, 0.1117, 0.9808, 0.1109, 0.986, 0.1112, 0.9912, 0.1109, 0.986, 0.1393, 0.9903, 0.1385, 0.9941, 0.8893, 0.5549, 0.8891, 0.5493, 0.9192, 0.5466, 0.9197, 0.5509, 0.1109, 0.986, 0.1117, 0.9808, 0.1402, 0.9864, 0.1393, 0.9903, 0.9197, 0.5509, 0.9192, 0.5466, 0.9468, 0.5454, 0.1393, 0.9903, 0.1402, 0.9864, 0.1638, 0.9957, 0.9209, 0.555, 0.9197, 0.5509, 0.9468, 0.5454, 0.1385, 0.9941, 0.1393, 0.9903, 0.1638, 0.9957, 0.7818, 0.5506, 0.7959, 0.557, 0.7941, 0.5709, 0.7766, 0.5661, 0.6738, 0.111, 0.6536, 0.1158, 0.6536, 0.106, 0.6738, 0.1013, 0.7026, 0.6713, 0.7451, 0.6972, 0.7066, 0.7513, 0.6709, 0.7278, 0.6738, 0.111, 0.6738, 0.1013, 0.7084, 0.09138, 0.7084, 0.1011, 0.6433, 0.5066, 0.6304, 0.5259, 0.6103, 0.5107, 0.6205, 0.4931, 0.7632, 0.08963, 0.7084, 0.1011, 0.7084, 0.09138, 0.7632, 0.07989, 0.6536, 0.1158, 0.6415, 0.1143, 0.6415, 0.1045, 0.6536, 0.106, 0.6462, 0.6348, 0.7026, 0.6713, 0.6422, 0.6807, 0.6215, 0.6443, 0.7511, 0.4611, 0.7049, 0.4797, 0.6829, 0.4188, 0.722, 0.4014, 0.7049, 0.4797, 0.6433, 0.5066, 0.6205, 0.4931, 0.6469, 0.4607, 0.6366, 0.6136, 0.6462, 0.6348, 0.6215, 0.6443, 0.6143, 0.6253, 0.5745, 0.1011, 0.5198, 0.08963, 0.5198, 0.07989, 0.5745, 0.09138, 0.6294, 0.1158, 0.6092, 0.111, 0.6092, 0.1013, 0.6294, 0.106, 0.5745, 0.1011, 0.5745, 0.09138, 0.6092, 0.1013, 0.6092, 0.111, 0.6294, 0.1158, 0.6294, 0.106, 0.6415, 0.1045, 0.6415, 0.1143, 0.008563, 0.9756, 0.004305, 0.9904, 0.03702, 0.9957, 0.0406, 0.9814, 0.8144, 0.5564, 0.8343, 0.5594, 0.8326, 0.5458, 0.8129, 0.5402, 0.8179, 0.5715, 0.8144, 0.5564, 0.7959, 0.557, 0.7941, 0.5709, 0.8343, 0.5594, 0.8554, 0.5552, 0.8552, 0.5451, 0.8326, 0.5458, 0.7818, 0.5506, 0.7959, 0.557, 0.8144, 0.5564, 0.8129, 0.5402, 0.0203, 0.9628, 0.008563, 0.9756, 0.0406, 0.9814, 0.04287, 0.9669, 0.0406, 0.9814, 0.05991, 0.981, 0.06338, 0.9686, 0.04287, 0.9669, 0.03702, 0.9957, 0.05572, 0.9932, 0.05991, 0.981, 0.0406, 0.9814, 0.8179, 0.5715, 0.8398, 0.5715, 0.8343, 0.5594, 0.8144, 0.5564, 0.8554, 0.5657, 0.8893, 0.5605, 0.8893, 0.5549, 0.8554, 0.5552, 0.05991, 0.981, 0.07651, 0.9846, 0.07862, 0.9738, 0.06338, 0.9686, 0.8398, 0.5715, 0.8554, 0.5657, 0.8554, 0.5552, 0.8343, 0.5594, 0.05572, 0.9932, 0.07778, 0.9954, 0.07651, 0.9846, 0.05991, 0.981, 0.8893, 0.5605, 0.9209, 0.555, 0.9197, 0.5509, 0.8893, 0.5549, 0.07778, 0.9954, 0.1112, 0.9912, 0.1109, 0.986, 0.07651, 0.9846, 0.8554, 0.5552, 0.8893, 0.5549, 0.8891, 0.5493, 0.8552, 0.5451, 0.07651, 0.9846, 0.1109, 0.986, 0.1117, 0.9808, 0.07862, 0.9738, 0.1112, 0.9912, 0.1385, 0.9941, 0.1393, 0.9903, 0.1109, 0.986, 0.8893, 0.5549, 0.9197, 0.5509, 0.9192, 0.5466, 0.8891, 0.5493, 0.1109, 0.986, 0.1393, 0.9903, 0.1402, 0.9864, 0.1117, 0.9808, 0.9197, 0.5509, 0.9468, 0.5454, 0.9192, 0.5466, 0.1393, 0.9903, 0.1638, 0.9957, 0.1402, 0.9864, 0.9209, 0.555, 0.9468, 0.5454, 0.9197, 0.5509, 0.1385, 0.9941, 0.1638, 0.9957, 0.1393, 0.9903, 0.7818, 0.5506, 0.7766, 0.5661, 0.7941, 0.5709, 0.7959, 0.557])
me_head.materials.append(mat_ignibus)
me_head.use_remesh_preserve_volume = False
me_head.use_remesh_preserve_attributes = False
me_head.use_mirror_vertex_groups = False
me_head.update()
me_mouth = bpy.data.meshes.new('Mouth')
me_mouth.from_pydata([(-0.5116, -1.231, -0.6992), (-0.5116, -1.342, -0.3991), (-0.814, 0.3045, 0.003358), (-0.814, 0.0203, 0.2848), (0.5636, -1.231, -0.6992), (0.5636, -1.342, -0.3991), (0.866, 0.3045, 0.003358), (0.866, 0.0203, 0.2848), (-0.2428, -1.896, -0.866), (-0.2428, -1.979, -0.7684), (0.2948, -1.979, -0.7684), (0.2948, -1.896, -0.866), (0.02603, 0.3695, -0.04619), (0.02603, 0.07022, 0.2411), (0.02603, -1.166, -0.7488), (0.02603, -1.292, -0.4428), (0.02603, -1.831, -0.9156), (0.02603, -1.979, -0.7684), (-0.5116, -1.395, -0.2812), (-0.814, -0.03284, 0.4027), (0.5636, -1.395, -0.2812), (0.866, -0.03284, 0.4027), (-0.2428, -2.032, -0.6505), (0.2948, -2.032, -0.6505), (0.02603, -2.032, -0.6505)], [], [(0, 1, 3, 2), (12, 13, 7, 6), (6, 7, 5, 4), (1, 0, 8, 9), (12, 6, 4, 14), (13, 3, 1, 15), (16, 17, 9, 8), (14, 4, 11, 16), (15, 1, 9, 17), (4, 5, 10, 11), (5, 15, 17, 10), (0, 14, 16, 8), (11, 10, 17, 16), (7, 13, 15, 5), (2, 12, 14, 0), (2, 3, 13, 12), (17, 10, 23, 24), (5, 20, 23, 10), (7, 21, 20, 5), (9, 22, 18, 1), (17, 24, 22, 9), (1, 18, 19, 3)])
_uv = me_mouth.uv_layers.new(name='UVMap')
_uv.uv.foreach_set('vector', [0.0382, 0.8994, 0.04287, 0.8869, 0.1047, 0.9104, 0.0943, 0.9238, 0.7048, 0.8803, 0.6794, 0.8724, 0.6938, 0.8365, 0.7042, 0.8499, 0.7042, 0.8499, 0.6938, 0.8365, 0.7556, 0.813, 0.7603, 0.8255, 0.04287, 0.8869, 0.0382, 0.8994, 0.01418, 0.8892, 0.01302, 0.8844, 0.7048, 0.8803, 0.7042, 0.8499, 0.7603, 0.8255, 0.7705, 0.8421, 0.119, 0.9463, 0.1047, 0.9104, 0.187, 0.8892, 0.1958, 0.9125, 0.008162, 0.896, 0.004305, 0.8878, 0.01302, 0.8844, 0.01418, 0.8892, 0.7705, 0.8421, 0.7603, 0.8255, 0.7843, 0.8153, 0.7903, 0.8221, 0.1958, 0.9125, 0.187, 0.8892, 0.2291, 0.8844, 0.2341, 0.8957, 0.7603, 0.8255, 0.7556, 0.813, 0.7855, 0.8105, 0.7843, 0.8153, 0.6114, 0.8153, 0.6027, 0.8386, 0.5644, 0.8218, 0.5694, 0.8105, 0.0382, 0.8994, 0.02804, 0.916, 0.008162, 0.896, 0.01418, 0.8892, 0.7843, 0.8153, 0.7855, 0.8105, 0.7942, 0.8139, 0.7903, 0.8221, 0.6938, 0.8365, 0.6794, 0.8724, 0.6027, 0.8386, 0.6114, 0.8153, 0.0943, 0.9238, 0.09367, 0.9542, 0.02804, 0.916, 0.0382, 0.8994, 0.0943, 0.9238, 0.1047, 0.9104, 0.119, 0.9463, 0.09367, 0.9542, 0.3602, 0.9738, 0.3706, 0.9738, 0.3706, 0.9798, 0.3602, 0.9798, 0.4061, 0.9773, 0.4061, 0.9833, 0.3706, 0.9798, 0.3706, 0.9738, 0.4776, 0.9802, 0.4776, 0.9862, 0.4061, 0.9833, 0.4061, 0.9773, 0.3498, 0.9738, 0.3498, 0.9798, 0.3143, 0.9833, 0.3143, 0.9773, 0.3602, 0.9738, 0.3602, 0.9798, 0.3498, 0.9798, 0.3498, 0.9738, 0.3143, 0.9773, 0.3143, 0.9833, 0.2427, 0.9862, 0.2427, 0.9802])
me_mouth.materials.append(mat_ignibus)
me_mouth.use_remesh_preserve_volume = False
me_mouth.use_remesh_preserve_attributes = False
me_mouth.use_mirror_vertex_groups = False
me_mouth.update()
me_legleftfront = bpy.data.meshes.new('LegLeftFront')
me_legleftfront.from_pydata([(-0.2583, -0.8161, -0.03217), (-0.4583, -0.2104, 0.6379), (-0.2583, 0.2539, -0.8379), (-0.4583, 0.6596, 0.2322), (0.7017, -0.8161, -0.03217), (0.2188, -0.2104, 0.4836), (0.7017, 0.2539, -0.8379), (0.2188, 0.6596, 0.07785), (0.06778, -0.09781, -1.362), (0.06778, -0.8333, -1.185), (0.6899, -0.09781, -1.362), (0.6899, -0.8333, -1.185), (0.2512, -0.1064, -2.434), (0.2512, -0.626, -2.623), (0.8041, -0.1064, -2.434), (0.8041, -0.626, -2.623), (0.835, -0.8084, -2.063), (0.835, 0.009652, -1.706), (-0.07737, 0.009652, -1.706), (-0.07737, -0.8084, -2.063), (0.1748, -0.1988, -2.855), (0.1748, -0.6276, -2.78), (0.8355, -0.1988, -2.855), (0.8355, -0.6276, -2.78), (0.1024, -0.6383, -3.456), (-0.02553, -0.7612, -3.101), (0.6553, -0.6383, -3.456), (0.7832, -0.7612, -3.101), (0.09221, -0.7443, -3.87), (0.02903, -1.103, -3.437), (0.6497, -0.8426, -3.87), (0.5865, -1.201, -3.437), (0.03783, -1.542, -3.866), (0.03783, -1.542, -3.47), (0.4281, -1.611, -3.866), (0.4281, -1.611, -3.47), (-0.1198, 0.8918, 0.08356), (0.2217, 0.4861, -0.9093), (-0.1198, -0.2104, 0.5607), (0.2217, -0.8995, -0.01431), (0.3788, 0.1112, -1.427), (0.3788, -0.9083, -1.169), (0.5276, -0.0207, -2.434), (0.5276, -0.6927, -2.609), (0.3788, 0.1168, -1.706), (0.3788, -0.8918, -2.045), (0.5052, -0.1238, -2.855), (0.5052, -0.686, -2.767), (0.3788, -0.5192, -3.503), (0.3788, -0.8445, -3.083), (0.3788, -0.7734, -3.918), (0.3088, -1.146, -3.389), (0.2061, -1.721, -3.876), (0.205, -1.65, -3.513), (-0.08309, -1.845, -3.868), (-0.08309, -1.845, -3.671), (0.08516, -1.924, -3.878), (0.08412, -1.93, -3.724), (0.4647, -1.978, -3.671), (0.4647, -1.978, -3.868), (0.2416, -1.994, -3.724), (0.2427, -1.989, -3.878), (0.4778, -1.482, -3.459), (0.4977, -1.369, -3.867), (0.05491, -1.291, -3.867), (0.03506, -1.404, -3.459), (0.2603, -1.424, -3.889), (0.2376, -1.545, -3.412), (0.5311, -1.744, -3.675), (0.5311, -1.744, -3.872), (0.645, -1.666, -3.665), (0.6525, -1.69, -3.873), (-0.0777, -1.651, -3.872), (-0.0777, -1.651, -3.675), (-0.207, -1.563, -3.873), (-0.1851, -1.564, -3.665), (0.4776, -2.177, -3.786), (0.4776, -2.177, -3.871), (0.2546, -2.194, -3.839), (0.2556, -2.188, -3.881), (-0.172, -2.024, -3.871), (-0.172, -2.024, -3.786), (-0.003791, -2.104, -3.881), (-0.004825, -2.109, -3.839), (0.6282, -1.918, -3.775), (0.6282, -1.918, -3.859), (0.7421, -1.84, -3.765), (0.7496, -1.864, -3.861), (-0.196, -1.812, -3.866), (-0.196, -1.812, -3.781), (-0.3253, -1.724, -3.867), (-0.3035, -1.725, -3.771)], [], [(1, 3, 2, 0), (36, 7, 6, 37), (7, 5, 4, 6), (38, 1, 0, 39), (0, 2, 8, 9), (38, 36, 3, 1), (17, 16, 15, 14), (37, 6, 10, 40), (39, 0, 9, 41), (6, 4, 11, 10), (43, 13, 21, 47), (19, 18, 12, 13), (45, 19, 13, 43), (44, 17, 14, 42), (40, 10, 17, 44), (41, 9, 19, 45), (9, 8, 18, 19), (10, 11, 16, 17), (22, 23, 27, 26), (42, 14, 22, 46), (14, 15, 23, 22), (13, 12, 20, 21), (49, 25, 29, 51), (21, 20, 24, 25), (47, 21, 25, 49), (46, 22, 26, 48), (63, 62, 70, 71), (48, 26, 30, 50), (26, 27, 31, 30), (25, 24, 28, 29), (35, 53, 60, 58), (32, 33, 73, 72), (67, 65, 33, 53), (66, 63, 34, 52), (64, 66, 52, 32), (62, 67, 53, 35), (33, 32, 54, 55), (24, 48, 50, 28), (20, 46, 48, 24), (23, 47, 49, 27), (27, 49, 51, 31), (12, 42, 46, 20), (11, 41, 45, 16), (8, 40, 44, 18), (18, 44, 42, 12), (16, 45, 43, 15), (15, 43, 47, 23), (4, 39, 41, 11), (2, 37, 40, 8), (5, 7, 36, 38), (5, 38, 39, 4), (3, 36, 37, 2), (55, 54, 80, 81), (53, 33, 55, 57), (32, 52, 56, 54), (52, 53, 57, 56), (60, 61, 79, 78), (53, 52, 61, 60), (34, 35, 58, 59), (52, 34, 59, 61), (31, 51, 67, 62), (28, 50, 66, 64), (50, 30, 63, 66), (51, 29, 65, 67), (29, 28, 64, 65), (30, 31, 62, 63), (71, 70, 86, 87), (34, 63, 71, 69), (62, 35, 68, 70), (35, 34, 69, 68), (73, 75, 91, 89), (33, 65, 75, 73), (64, 32, 72, 74), (65, 64, 74, 75), (78, 79, 77, 76), (58, 60, 78, 76), (61, 59, 77, 79), (59, 58, 76, 77), (81, 80, 82, 83), (56, 57, 83, 82), (54, 56, 82, 80), (57, 55, 81, 83), (87, 86, 84, 85), (70, 68, 84, 86), (69, 71, 87, 85), (68, 69, 85, 84), (91, 90, 88, 89), (72, 73, 89, 88), (75, 74, 90, 91), (74, 72, 88, 90)])
_uv = me_legleftfront.uv_layers.new(name='UVMap')
_uv.uv.foreach_set('vector', [0.8761, 0.337, 0.8324, 0.3284, 0.8388, 0.275, 0.8961, 0.2991, 0.5344, 0.9418, 0.5175, 0.9348, 0.5073, 0.8878, 0.5293, 0.8932, 0.9693, 0.4958, 0.9249, 0.4994, 0.906, 0.4606, 0.966, 0.4443, 0.9223, 0.8438, 0.9062, 0.8465, 0.9155, 0.8039, 0.9376, 0.8029, 0.8961, 0.2991, 0.8388, 0.275, 0.8497, 0.2438, 0.8848, 0.2447, 0.9247, 0.5155, 0.9802, 0.5113, 0.9688, 0.5281, 0.9244, 0.5316, 0.9706, 0.4013, 0.9408, 0.3725, 0.9579, 0.3511, 0.9774, 0.3677, 0.5293, 0.8932, 0.5073, 0.8878, 0.5087, 0.8599, 0.5281, 0.8607, 0.9376, 0.8029, 0.9155, 0.8039, 0.9291, 0.7501, 0.9442, 0.7508, 0.966, 0.4443, 0.906, 0.4606, 0.9251, 0.4107, 0.9598, 0.4157, 0.9509, 0.682, 0.9372, 0.681, 0.9336, 0.6738, 0.9499, 0.6741, 0.8757, 0.2044, 0.8415, 0.2278, 0.8383, 0.1905, 0.8602, 0.1772, 0.944, 0.7105, 0.9225, 0.7091, 0.9372, 0.681, 0.9509, 0.682, 0.5297, 0.8464, 0.5073, 0.8417, 0.5134, 0.8073, 0.5268, 0.8098, 0.5281, 0.8607, 0.5087, 0.8599, 0.5073, 0.8417, 0.5297, 0.8464, 0.9442, 0.7508, 0.9291, 0.7501, 0.9225, 0.7091, 0.944, 0.7105, 0.8848, 0.2447, 0.8497, 0.2438, 0.8415, 0.2278, 0.8757, 0.2044, 0.9598, 0.4157, 0.9251, 0.4107, 0.9408, 0.3725, 0.9706, 0.4013, 0.9802, 0.3479, 0.9604, 0.3441, 0.9599, 0.3278, 0.9714, 0.3135, 0.5268, 0.8098, 0.5134, 0.8073, 0.5147, 0.7869, 0.5302, 0.79, 0.9774, 0.3677, 0.9579, 0.3511, 0.9604, 0.3441, 0.9802, 0.3479, 0.8602, 0.1772, 0.8383, 0.1905, 0.8385, 0.1702, 0.8587, 0.1693, 0.9442, 0.6562, 0.9243, 0.6575, 0.9273, 0.6352, 0.9409, 0.6351, 0.8587, 0.1693, 0.8385, 0.1702, 0.849, 0.1372, 0.8613, 0.1509, 0.9499, 0.6741, 0.9336, 0.6738, 0.9243, 0.6575, 0.9442, 0.6562, 0.5302, 0.79, 0.5147, 0.7869, 0.5261, 0.7527, 0.5403, 0.7554, 0.947, 0.282, 0.9346, 0.2972, 0.9291, 0.2833, 0.9325, 0.2742, 0.5403, 0.7554, 0.5261, 0.7527, 0.5294, 0.7311, 0.5427, 0.7324, 0.9714, 0.3135, 0.9599, 0.3278, 0.9469, 0.3039, 0.9704, 0.2921, 0.8613, 0.1509, 0.849, 0.1372, 0.8466, 0.1175, 0.8696, 0.1301, 0.9472, 0.6134, 0.9375, 0.6103, 0.94, 0.5925, 0.95, 0.5949, 0.301, 0.6877, 0.3193, 0.6877, 0.3098, 0.6951, 0.3007, 0.6951, 0.9388, 0.6167, 0.929, 0.6216, 0.9299, 0.6154, 0.9375, 0.6103, 0.3918, 0.7568, 0.3953, 0.7676, 0.3839, 0.7654, 0.3778, 0.7556, 0.397, 0.7467, 0.3918, 0.7568, 0.3778, 0.7556, 0.3853, 0.747, 0.9495, 0.6193, 0.9388, 0.6167, 0.9375, 0.6103, 0.9472, 0.6134, 0.3193, 0.6877, 0.301, 0.6877, 0.3009, 0.6726, 0.31, 0.6726, 0.5547, 0.7565, 0.5403, 0.7554, 0.5427, 0.7324, 0.5558, 0.7364, 0.5458, 0.7905, 0.5302, 0.79, 0.5403, 0.7554, 0.5547, 0.7565, 0.9663, 0.6741, 0.9499, 0.6741, 0.9442, 0.6562, 0.9639, 0.6578, 0.9639, 0.6578, 0.9442, 0.6562, 0.9409, 0.6351, 0.9542, 0.6321, 0.5405, 0.8105, 0.5268, 0.8098, 0.5302, 0.79, 0.5458, 0.7905, 0.9591, 0.7499, 0.9442, 0.7508, 0.944, 0.7105, 0.9653, 0.709, 0.547, 0.864, 0.5281, 0.8607, 0.5297, 0.8464, 0.5524, 0.8467, 0.5524, 0.8467, 0.5297, 0.8464, 0.5268, 0.8098, 0.5405, 0.8105, 0.9653, 0.709, 0.944, 0.7105, 0.9509, 0.682, 0.9647, 0.6813, 0.9647, 0.6813, 0.9509, 0.682, 0.9499, 0.6741, 0.9663, 0.6741, 0.9597, 0.8034, 0.9376, 0.8029, 0.9442, 0.7508, 0.9591, 0.7499, 0.553, 0.8958, 0.5293, 0.8932, 0.5281, 0.8607, 0.547, 0.864, 0.9249, 0.4994, 0.9693, 0.4958, 0.9802, 0.5113, 0.9247, 0.5155, 0.9388, 0.8414, 0.9223, 0.8438, 0.9376, 0.8029, 0.9597, 0.8034, 0.5529, 0.9468, 0.5344, 0.9418, 0.5293, 0.8932, 0.553, 0.8958, 0.31, 0.6726, 0.3009, 0.6726, 0.3007, 0.6633, 0.3047, 0.6633, 0.9375, 0.6103, 0.9299, 0.6154, 0.9246, 0.599, 0.9322, 0.5946, 0.3853, 0.747, 0.3778, 0.7556, 0.3679, 0.751, 0.3708, 0.7429, 0.3047, 0.607, 0.3219, 0.6073, 0.3096, 0.6193, 0.3026, 0.6177, 0.3095, 0.5932, 0.3025, 0.5947, 0.3007, 0.5856, 0.3026, 0.5849, 0.3219, 0.6073, 0.3047, 0.607, 0.3025, 0.5947, 0.3095, 0.5932, 0.3271, 0.6363, 0.3271, 0.6547, 0.31, 0.6453, 0.31, 0.6362, 0.3778, 0.7556, 0.3839, 0.7654, 0.3671, 0.7687, 0.3656, 0.7585, 0.9542, 0.6321, 0.9409, 0.6351, 0.9388, 0.6167, 0.9495, 0.6193, 0.4224, 0.7459, 0.4224, 0.7594, 0.3918, 0.7568, 0.397, 0.7467, 0.4224, 0.7594, 0.4203, 0.7724, 0.3953, 0.7676, 0.3918, 0.7568, 0.9409, 0.6351, 0.9273, 0.6352, 0.929, 0.6216, 0.9388, 0.6167, 0.8696, 0.1301, 0.8466, 0.1175, 0.8703, 0.1083, 0.8822, 0.124, 0.9704, 0.2921, 0.9469, 0.3039, 0.9346, 0.2972, 0.947, 0.282, 0.9325, 0.2742, 0.9291, 0.2833, 0.9229, 0.275, 0.924, 0.2705, 0.3839, 0.7654, 0.3953, 0.7676, 0.3812, 0.7761, 0.3782, 0.7708, 0.9495, 0.6193, 0.9472, 0.6134, 0.9556, 0.6046, 0.96, 0.6091, 0.3271, 0.6547, 0.3271, 0.6363, 0.3349, 0.636, 0.3349, 0.6451, 0.921, 0.6075, 0.9167, 0.6121, 0.9098, 0.6045, 0.9141, 0.5999, 0.9299, 0.6154, 0.929, 0.6216, 0.9167, 0.6121, 0.921, 0.6075, 0.397, 0.7467, 0.3853, 0.747, 0.3798, 0.7422, 0.3832, 0.7358, 0.8822, 0.124, 0.8703, 0.1083, 0.8862, 0.1008, 0.8896, 0.1099, 0.9412, 0.5823, 0.9413, 0.5804, 0.9512, 0.581, 0.9511, 0.5847, 0.95, 0.5949, 0.94, 0.5925, 0.9412, 0.5823, 0.9511, 0.5847, 0.3656, 0.7585, 0.3671, 0.7687, 0.3579, 0.7701, 0.3565, 0.7599, 0.31, 0.6362, 0.31, 0.6453, 0.3007, 0.64, 0.3007, 0.6361, 0.9207, 0.5895, 0.9198, 0.5858, 0.9277, 0.5832, 0.9283, 0.5851, 0.3026, 0.6177, 0.3096, 0.6193, 0.3026, 0.6274, 0.3007, 0.6268, 0.3708, 0.7429, 0.3679, 0.751, 0.3592, 0.7477, 0.3621, 0.7396, 0.9322, 0.5946, 0.9246, 0.599, 0.9207, 0.5895, 0.9283, 0.5851, 0.969, 0.5975, 0.9663, 0.6011, 0.9618, 0.5967, 0.9643, 0.5937, 0.96, 0.6091, 0.9556, 0.6046, 0.9618, 0.5967, 0.9663, 0.6011, 0.3782, 0.7708, 0.3812, 0.7761, 0.3735, 0.7814, 0.3705, 0.776, 0.3349, 0.6451, 0.3349, 0.636, 0.3441, 0.6366, 0.3441, 0.6405, 0.9098, 0.6045, 0.9062, 0.6018, 0.9115, 0.5971, 0.9141, 0.5999, 0.3007, 0.6951, 0.3098, 0.6951, 0.3049, 0.7043, 0.301, 0.7043, 0.8896, 0.1099, 0.8862, 0.1008, 0.8948, 0.09733, 0.8961, 0.1017, 0.3832, 0.7358, 0.3798, 0.7422, 0.3718, 0.7375, 0.3753, 0.7311])
me_legleftfront.materials.append(mat_ignibus)
me_legleftfront.use_remesh_preserve_volume = False
me_legleftfront.use_remesh_preserve_attributes = False
me_legleftfront.use_mirror_vertex_groups = False
me_legleftfront.update()

# ---- objects
ob_body = bpy.data.objects.new('Body', me_body)
ob_legrightfront = bpy.data.objects.new('LegRightFront', me_legrightfront)
ob_wingright01 = bpy.data.objects.new('WingRight01', me_wingright01)
ob_wingright02 = bpy.data.objects.new('WingRight02', me_wingright02)
ob_legrightback = bpy.data.objects.new('LegRightBack', me_legrightback)
ob_legleftback = bpy.data.objects.new('LegLeftBack', me_legleftback)
ob_wingleft01 = bpy.data.objects.new('WingLeft01', me_wingleft01)
ob_wingleft02 = bpy.data.objects.new('WingLeft02', me_wingleft02)
ob_tail01 = bpy.data.objects.new('Tail01', me_tail01)
ob_tail02 = bpy.data.objects.new('Tail02', me_tail02)
ob_neck = bpy.data.objects.new('Neck', me_neck)
ob_head = bpy.data.objects.new('Head', me_head)
ob_mouth = bpy.data.objects.new('Mouth', me_mouth)
ob_legleftfront = bpy.data.objects.new('LegLeftFront', me_legleftfront)

# ---- transforms, parenting, visibility, modifiers, constraints
ob_body.location = (0.0, 0.1, 3.7)
ob_body.lineart.crease_threshold = 0.0
ob_legrightfront.parent = ob_body
ob_legrightfront.matrix_parent_inverse = Matrix(((1.0, 0.0, 0.0, -0.0), (0.0, 1.0, 0.0, -0.1), (0.0, 0.0, 1.0, -3.7), (0.0, 0.0, 0.0, 1.0)))
ob_legrightfront.location = (-1.0, -0.8, 3.8)
ob_legrightfront.lineart.crease_threshold = 0.0
ob_wingright01.parent = ob_body
ob_wingright01.matrix_parent_inverse = Matrix(((1.0, 0.0, 0.0, -0.0), (0.0, 1.0, 0.0, -0.1), (0.0, 0.0, 1.0, -3.7), (0.0, 0.0, 0.0, 1.0)))
ob_wingright01.location = (-0.8, -1.3, 4.7)
ob_wingright01.lineart.crease_threshold = 0.0
ob_wingright02.parent = ob_wingright01
ob_wingright02.matrix_parent_inverse = Matrix(((1.0, 0.0, 0.0, 0.8), (0.0, 1.0, 2.98e-08, 1.3), (0.0, 0.0, 1.0, -4.7), (0.0, 0.0, 0.0, 1.0)))
ob_wingright02.location = (-7.2, -0.7, 4.7)
ob_wingright02.lineart.crease_threshold = 0.0
ob_legrightback.parent = ob_body
ob_legrightback.matrix_parent_inverse = Matrix(((1.0, 0.0, 0.0, -0.0), (0.0, 1.0, 0.0, -0.1), (0.0, 0.0, 1.0, -3.7), (0.0, 0.0, 0.0, 1.0)))
ob_legrightback.location = (-1.0, 2.0, 3.5)
ob_legrightback.lineart.crease_threshold = 0.0
ob_legleftback.parent = ob_body
ob_legleftback.matrix_parent_inverse = Matrix(((1.0, 0.0, 0.0, -0.0), (0.0, 1.0, 0.0, -0.1), (0.0, 0.0, 1.0, -3.7), (0.0, 0.0, 0.0, 1.0)))
ob_legleftback.location = (1.0, 2.0, 3.5)
ob_legleftback.lineart.crease_threshold = 0.0
ob_wingleft01.parent = ob_body
ob_wingleft01.matrix_parent_inverse = Matrix(((1.0, 0.0, 0.0, -0.0), (0.0, 1.0, 0.0, -0.1), (0.0, 0.0, 1.0, -3.7), (0.0, 0.0, 0.0, 1.0)))
ob_wingleft01.location = (0.8, -1.3, 4.7)
ob_wingleft01.lineart.crease_threshold = 0.0
ob_wingleft02.parent = ob_wingleft01
ob_wingleft02.matrix_parent_inverse = Matrix(((1.0, 0.0, 0.0, -0.8), (0.0, 1.0, 2.98e-08, 1.3), (0.0, 0.0, 1.0, -4.7), (0.0, 0.0, 0.0, 1.0)))
ob_wingleft02.location = (7.2, -0.7, 4.7)
ob_wingleft02.lineart.crease_threshold = 0.0
ob_tail01.parent = ob_body
ob_tail01.matrix_parent_inverse = Matrix(((1.0, 0.0, 0.0, -0.0), (0.0, 1.0, 0.0, -0.1), (0.0, 0.0, 1.0, -3.7), (0.0, 0.0, 0.0, 1.0)))
ob_tail01.location = (0.0, 3.1, 3.6)
ob_tail01.lineart.crease_threshold = 0.0
ob_tail02.parent = ob_tail01
ob_tail02.matrix_parent_inverse = Matrix(((1.0, 0.0, 0.0, -0.0), (0.0, 1.0, 5.96e-08, -3.1), (0.0, 0.0, 1.0, -3.6), (0.0, 0.0, 0.0, 1.0)))
ob_tail02.location = (0.0, 5.9, 4.2)
ob_tail02.lineart.crease_threshold = 0.0
ob_neck.parent = ob_body
ob_neck.matrix_parent_inverse = Matrix(((1.0, 0.0, 0.0, -0.0), (0.0, 1.0, 0.0, -0.1), (0.0, 0.0, 1.0, -3.7), (0.0, 0.0, 0.0, 1.0)))
ob_neck.location = (0.0, -1.9, 4.2)
ob_neck.lineart.crease_threshold = 0.0
ob_head.parent = ob_neck
ob_head.matrix_parent_inverse = Matrix(((1.0, 0.0, 0.0, -0.0), (0.0, 1.0, 0.0, 1.9), (0.0, 0.0, 1.0, -4.2), (0.0, 0.0, 0.0, 1.0)))
ob_head.location = (0.0, -2.8, 6.9)
ob_head.lineart.crease_threshold = 0.0
ob_mouth.parent = ob_head
ob_mouth.matrix_parent_inverse = Matrix(((1.0, 0.0, 0.0, -0.0), (0.0, 1.0, 0.0, 2.8), (0.0, 0.0, 1.0, -6.9), (0.0, 0.0, 0.0, 1.0)))
ob_mouth.location = (2.564e-24, -3.1, 6.2)
ob_mouth.lineart.crease_threshold = 0.0
ob_legleftfront.parent = ob_body
ob_legleftfront.matrix_parent_inverse = Matrix(((1.0, 0.0, 0.0, -0.0), (0.0, 1.0, 0.0, -0.1), (0.0, 0.0, 1.0, -3.7), (0.0, 0.0, 0.0, 1.0)))
ob_legleftfront.location = (1.0, -0.8, 3.8)
ob_legleftfront.lineart.crease_threshold = 0.0

# ---- collection membership
col_collection_1.objects.link(ob_body)
col_collection_1.objects.link(ob_legrightfront)
col_collection_1.objects.link(ob_wingright01)
col_collection_1.objects.link(ob_wingright02)
col_collection_1.objects.link(ob_legrightback)
col_collection_1.objects.link(ob_legleftback)
col_collection_1.objects.link(ob_wingleft01)
col_collection_1.objects.link(ob_wingleft02)
col_collection_1.objects.link(ob_tail01)
col_collection_1.objects.link(ob_tail02)
col_collection_1.objects.link(ob_neck)
col_collection_1.objects.link(ob_head)
col_collection_1.objects.link(ob_mouth)
col_collection_1.objects.link(ob_legleftfront)

# ---- scene / render settings (as saved in the file)
scene.frame_start = 1; scene.frame_end = 250; scene.frame_set(1)
scene.render.engine = 'BLENDER_EEVEE_NEXT'
scene.render.resolution_percentage = 50
scene.render.dither_intensity = 0.0
scene.cycles.use_denoising = False
scene.cycles.samples = 10
scene.cycles.sampling_pattern = 'TABULATED_SOBOL'
scene.cycles.light_sampling_threshold = 0.0
scene.cycles.use_adaptive_sampling = False
scene.cycles.use_light_tree = False
scene.cycles.blur_glossy = 0.0
scene.cycles.pixel_filter_type = 'GAUSSIAN'
scene.cycles.sample_clamp_indirect = 0.0
scene.view_settings.view_transform = 'Standard'
bpy.context.view_layer.update()

# ---- added for rendering (the .blend has no active camera and no usable light): camera, sun
cam_auto = bpy.data.cameras.new('AutoCamera')
cam_auto.lens = 50.0
cam_auto.sensor_width = 36.0
cam_auto.clip_end = 1000.0
ob_auto_camera = bpy.data.objects.new('AutoCamera', cam_auto)
scene.collection.objects.link(ob_auto_camera)
ob_auto_camera.location = (31.0369, -35.9748, 29.0552)
ob_auto_camera.rotation_euler = (1.09748, -7.21219e-08, 0.694738)
scene.camera = ob_auto_camera
light_auto_sun = bpy.data.lights.new('AutoSun', 'SUN')
light_auto_sun.energy = 3.0
light_auto_sun.angle = 0.0523599
ob_auto_sun = bpy.data.objects.new('AutoSun', light_auto_sun)
scene.collection.objects.link(ob_auto_sun)
ob_auto_sun.rotation_euler = (0.872665, 0.174533, 0.523599)
bpy.context.view_layer.update()

